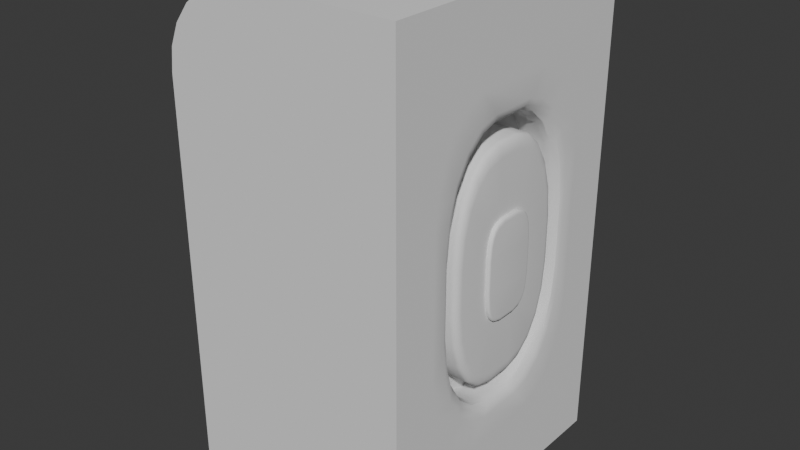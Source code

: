 # Source: column.blend  (saved by Blender 4.0.36; exported with 4.5.12 LTS)
import bpy
from mathutils import Matrix  # noqa: F401  (used for matrix-valued properties, if any)

bpy.ops.wm.read_factory_settings(use_empty=True)
scene = bpy.context.scene
scene.name = 'Scene'

# ---- collections
col_collection = bpy.data.collections.new('Collection'); scene.collection.children.link(col_collection)

# ---- node groups
ng_auto_smooth = bpy.data.node_groups.new('Auto Smooth', 'GeometryNodeTree')
_s = ng_auto_smooth.interface.new_socket(name='Geometry', in_out='OUTPUT', socket_type='NodeSocketGeometry')
_s = ng_auto_smooth.interface.new_socket(name='Geometry', in_out='INPUT', socket_type='NodeSocketGeometry')
_s = ng_auto_smooth.interface.new_socket(name='Angle', in_out='INPUT', socket_type='NodeSocketFloat')
_s.subtype = 'ANGLE'
_s.min_value = 0.0
_s.max_value = 3.142
ng_auto_smooth.is_modifier = True
_N = ng_auto_smooth.nodes; _L = ng_auto_smooth.links
n0 = _N.new('NodeGroupOutput'); n0.name = 'Group Output'; n0.location = (480, -100)
n1 = _N.new('NodeGroupInput'); n1.name = 'Group Input'; n1.location = (-420, -300)
n2 = _N.new('NodeGroupInput'); n2.name = 'Group Input.001'; n2.location = (-60, -100)
n3 = _N.new('GeometryNodeSetShadeSmooth'); n3.name = 'Set Shade Smooth'; n3.location = (120, -100)
n3.domain = 'EDGE'
n4 = _N.new('GeometryNodeSetShadeSmooth'); n4.name = 'Set Shade Smooth.001'; n4.location = (300, -100)
n5 = _N.new('GeometryNodeInputMeshEdgeAngle'); n5.name = 'Edge Angle'; n5.location = (-420, -220)
n6 = _N.new('GeometryNodeInputEdgeSmooth'); n6.name = 'Is Edge Smooth'; n6.location = (-60, -160)
n7 = _N.new('GeometryNodeInputShadeSmooth'); n7.name = 'Is Face Smooth'; n7.location = (-240, -340)
n8 = _N.new('FunctionNodeBooleanMath'); n8.name = 'Boolean Math'; n8.location = (-60, -220)
n9 = _N.new('FunctionNodeCompare'); n9.name = 'Compare'; n9.location = (-240, -180)
n9.operation = 'LESS_EQUAL'
_L.new(n5.outputs[0], n9.inputs[0])
_L.new(n4.outputs[0], n0.inputs[0])
_L.new(n1.outputs[1], n9.inputs[1])
_L.new(n9.outputs[0], n8.inputs[0])
_L.new(n7.outputs[0], n8.inputs[1])
_L.new(n2.outputs[0], n3.inputs[0])
_L.new(n6.outputs[0], n3.inputs[1])
_L.new(n3.outputs[0], n4.inputs[0])
_L.new(n8.outputs[0], n3.inputs[2])
n0.is_active_output = True

# ---- world
world_world = bpy.data.worlds.new('World'); scene.world = world_world
world_world.use_nodes = True; world_world.node_tree.nodes.clear()
_N = world_world.node_tree.nodes; _L = world_world.node_tree.links
n0 = _N.new('ShaderNodeOutputWorld'); n0.name = 'World Output'; n0.location = (300, 300)
n1 = _N.new('ShaderNodeBackground'); n1.name = 'Background'; n1.location = (10, 300)
n1.inputs[0].default_value = (0.05088, 0.05088, 0.05088, 1.0)
_L.new(n1.outputs[0], n0.inputs[0])
n0.is_active_output = True
world_world.color = (0.05088, 0.05088, 0.05088)
world_world.use_sun_shadow = False
world_world.sun_shadow_jitter_overblur = 0.0

# ---- meshes
me_cube_001 = bpy.data.meshes.new('Cube.001')
me_cube_001.from_pydata([(-1.015, -0.6486, -1.118), (-1.015, 0.6486, -1.118), (-0.1077, -0.2568, -0.3645), (-0.1077, -0.2036, -0.4544), (-0.1077, -0.1362, -0.5119), (-0.1077, -0.0583, -0.5348), (0.04557, 0.6486, 1.078), (0.04557, 0.6486, -1.118), (0.04557, -0.6486, -1.118), (0.04557, -0.6486, 1.078), (0.04557, -0.6486, -1.118), (0.04557, -0.1969, -0.7698), (0.04557, -0.2717, -0.7365), (0.04557, -0.3356, -0.6751), (0.04557, -0.3266, -0.8214), (0.04557, -0.3578, -0.7732), (0.04557, -0.3842, -0.7182), (0.04557, -0.443, -0.3532), (0.04557, -0.4735, -0.5728), (0.04557, -0.4209, -0.4782), (0.04557, -0.4444, -0.6252), (0.04557, -0.3861, -0.5874), (0.04557, -0.4125, -0.6702), (0.04557, -0.5636, -1.006), (0.04557, -0.4531, -0.9027), (0.04557, -0.5823, -0.9741), (0.04557, -0.516, -0.8908), (0.04557, -0.4406, -0.8261), (0.04557, -0.5215, -0.7868), (0.04557, -0.4765, -0.7644), (0.04557, -0.43, -0.7477), (0.04557, -0.6486, 1.078), (0.04557, -0.5823, 0.9347), (0.04557, -0.5215, 0.7474), (0.04557, -0.5636, 0.9663), (0.04557, -0.5145, 0.854), (0.04557, -0.4762, 0.7263), (0.04557, -0.4531, 0.8633), (0.04557, -0.4398, 0.787), (0.04557, -0.43, 0.7083), (0.04557, -0.443, 0.3138), (0.04557, -0.4233, 0.4404), (0.04557, -0.3871, 0.5486), (0.04557, -0.4735, 0.5333), (0.04557, -0.445, 0.5862), (0.04557, -0.4125, 0.6308), (0.04557, -0.1969, 0.7304), (0.04557, -0.3266, 0.782), (0.04557, -0.2708, 0.693), (0.04557, -0.3576, 0.7328), (0.04557, -0.3353, 0.6341), (0.04557, -0.3842, 0.6788), (0.04557, 0.6486, -1.118), (0.04557, 0.443, -0.3532), (0.04557, 0.4233, -0.4798), (0.04557, 0.3871, -0.588), (0.04557, 0.4735, -0.5728), (0.04557, 0.445, -0.6256), (0.04557, 0.4125, -0.6702), (0.04557, 0.197, -0.7698), (0.04557, 0.3266, -0.8214), (0.04557, 0.2708, -0.7324), (0.04557, 0.3576, -0.7722), (0.04557, 0.3353, -0.6735), (0.04557, 0.3842, -0.7182), (0.04557, 0.5823, -0.9741), (0.04557, 0.5215, -0.7868), (0.04557, 0.5636, -1.006), (0.04557, 0.5145, -0.8934), (0.04557, 0.4762, -0.7657), (0.04557, 0.4531, -0.9027), (0.04557, 0.4398, -0.8264), (0.04557, 0.43, -0.7477), (0.04557, 0.6486, 1.078), (0.04557, 0.5636, 0.9663), (0.04557, 0.4531, 0.8633), (0.04557, 0.5823, 0.9347), (0.04557, 0.516, 0.8514), (0.04557, 0.4406, 0.7867), (0.04557, 0.5215, 0.7474), (0.04557, 0.4765, 0.725), (0.04557, 0.43, 0.7083), (0.04557, 0.197, 0.7304), (0.04557, 0.2717, 0.6971), (0.04557, 0.3356, 0.6357), (0.04557, 0.3266, 0.782), (0.04557, 0.3578, 0.7337), (0.04557, 0.3842, 0.6788), (0.04557, 0.443, 0.3138), (0.04557, 0.4735, 0.5333), (0.04557, 0.4209, 0.4388), (0.04557, 0.4444, 0.5858), (0.04557, 0.3861, 0.548), (0.04557, 0.4125, 0.6308), (-0.1077, -0.2907, -0.2503), (-0.1077, -0.3042, -0.1184), (-0.1077, -0.3042, 0.079), (-0.1077, -0.2907, 0.2109), (-0.1077, -0.2568, 0.3251), (-0.1077, -0.2036, 0.415), (-0.1077, -0.1362, 0.4725), (-0.1077, -0.0583, 0.4954), (-0.1077, 0.3042, -0.1184), (-0.1077, 0.2907, -0.2503), (-0.1077, 0.2568, -0.3645), (-0.1077, 0.2036, -0.4544), (-0.1077, 0.1362, -0.5119), (-0.1077, 0.0583, -0.5348), (-0.1077, 0.0583, 0.4954), (-0.1077, 0.1362, 0.4725), (-0.1077, 0.2036, 0.415), (-0.1077, 0.2568, 0.3251), (-0.1077, 0.2907, 0.2109), (-0.1077, 0.3042, 0.079), (-0.1077, -0.23, -0.5163), (-0.1077, -0.2933, -0.4092), (-0.1077, -0.2933, 0.3698), (-0.1077, -0.23, 0.4769), (-0.1077, -0.3334, -0.2742), (-0.1077, -0.3334, 0.2348), (-0.1077, -0.06213, -0.6101), (-0.1077, -0.1503, -0.5842), (-0.1077, -0.3487, 0.08549), (-0.1077, -0.3487, -0.1249), (-0.1077, -0.1503, 0.5448), (-0.1077, -0.06213, 0.5707), (-0.1077, 0.3487, -0.1249), (-0.1077, 0.3334, -0.2742), (-0.1077, 0.2933, -0.4092), (-0.1077, 0.23, -0.5163), (-0.1077, 0.1503, -0.5842), (-0.1077, 0.06213, -0.6101), (-0.1077, 0.06213, 0.5707), (-0.1077, 0.1503, 0.5448), (-0.1077, 0.23, 0.4769), (-0.1077, 0.2933, 0.3698), (-0.1077, 0.3334, 0.2348), (-0.1077, 0.3487, 0.08549), (0.04012, -0.09984, -0.2113), (0.04012, -0.1132, -0.1888), (0.04012, -0.1132, 0.1493), (0.04012, -0.09984, 0.1719), (0.04012, -0.1228, -0.1564), (0.04012, -0.1228, 0.117), (0.04012, -0.04324, -0.2386), (0.04012, -0.08072, -0.2276), (0.04012, -0.1293, 0.05351), (0.04012, -0.1293, -0.09293), (0.04012, -0.08072, 0.1882), (0.04012, -0.04324, 0.1992), (0.04012, 0.1293, -0.09293), (0.04012, 0.1228, -0.1564), (0.04012, 0.1132, -0.1888), (0.04012, 0.09984, -0.2113), (0.04012, 0.08072, -0.2276), (0.04012, 0.04324, -0.2386), (0.04012, 0.04324, 0.1992), (0.04012, 0.08072, 0.1882), (0.04012, 0.09984, 0.1719), (0.04012, 0.1132, 0.1493), (0.04012, 0.1228, 0.117), (0.04012, 0.1293, 0.05351), (0.05006, -0.09984, -0.2113), (0.05809, -0.09402, -0.1977), (0.05254, -0.09955, -0.2106), (0.05478, -0.09873, -0.2087), (0.05656, -0.09744, -0.2057), (0.0577, -0.09581, -0.2019), (0.05809, -0.1051, -0.1789), (0.05006, -0.1132, -0.1888), (0.0577, -0.1076, -0.1819), (0.05656, -0.1098, -0.1847), (0.05478, -0.1116, -0.1869), (0.05254, -0.1128, -0.1883), (0.05006, -0.1132, 0.1493), (0.05809, -0.1051, 0.1395), (0.05254, -0.1128, 0.1489), (0.05478, -0.1116, 0.1475), (0.05656, -0.1098, 0.1453), (0.0577, -0.1076, 0.1425), (0.05809, -0.09401, 0.1583), (0.05006, -0.09984, 0.1719), (0.0577, -0.09581, 0.1625), (0.05656, -0.09744, 0.1663), (0.05478, -0.09873, 0.1693), (0.05254, -0.09955, 0.1712), (0.05809, -0.1134, -0.1511), (0.05006, -0.1228, -0.1564), (0.0577, -0.1163, -0.1527), (0.05656, -0.1189, -0.1542), (0.05478, -0.121, -0.1554), (0.05254, -0.1223, -0.1561), (0.05006, -0.1228, 0.117), (0.05809, -0.1134, 0.1117), (0.05254, -0.1223, 0.1167), (0.05478, -0.121, 0.116), (0.05656, -0.1189, 0.1148), (0.0577, -0.1163, 0.1133), (0.05006, -0.04324, -0.2386), (0.05809, -0.0424, -0.222), (0.05254, -0.0432, -0.2378), (0.05478, -0.04308, -0.2354), (0.05656, -0.04289, -0.2318), (0.0577, -0.04266, -0.2271), (0.05809, -0.07761, -0.2117), (0.05006, -0.08072, -0.2276), (0.0577, -0.07857, -0.2166), (0.05656, -0.07944, -0.221), (0.05478, -0.08013, -0.2246), (0.05254, -0.08057, -0.2268), (0.05006, -0.1293, 0.05351), (0.05809, -0.1195, 0.05208), (0.05254, -0.1288, 0.05344), (0.05478, -0.1274, 0.05324), (0.05656, -0.1252, 0.05292), (0.0577, -0.1225, 0.05252), (0.05809, -0.1195, -0.0915), (0.05006, -0.1293, -0.09293), (0.0577, -0.1225, -0.09194), (0.05656, -0.1252, -0.09234), (0.05478, -0.1274, -0.09266), (0.05254, -0.1288, -0.09286), (0.05006, -0.08072, 0.1882), (0.05809, -0.07761, 0.1722), (0.05254, -0.08057, 0.1874), (0.05478, -0.08013, 0.1851), (0.05656, -0.07944, 0.1816), (0.0577, -0.07857, 0.1772), (0.05809, -0.0424, 0.1826), (0.05006, -0.04324, 0.1992), (0.0577, -0.04266, 0.1877), (0.05656, -0.04289, 0.1923), (0.05478, -0.04308, 0.196), (0.05254, -0.0432, 0.1984), (0.05006, 0.1293, -0.09293), (0.05809, 0.1195, -0.0915), (0.05254, 0.1288, -0.09286), (0.05478, 0.1274, -0.09266), (0.05656, 0.1252, -0.09234), (0.0577, 0.1225, -0.09194), (0.05809, 0.1134, -0.1511), (0.05006, 0.1228, -0.1564), (0.0577, 0.1163, -0.1527), (0.05656, 0.1189, -0.1542), (0.05478, 0.121, -0.1554), (0.05254, 0.1223, -0.1561), (0.05809, 0.1051, -0.1789), (0.05006, 0.1132, -0.1888), (0.0577, 0.1076, -0.1819), (0.05656, 0.1098, -0.1847), (0.05478, 0.1116, -0.1869), (0.05254, 0.1128, -0.1883), (0.05809, 0.09402, -0.1977), (0.05006, 0.09984, -0.2113), (0.0577, 0.09582, -0.2019), (0.05656, 0.09744, -0.2057), (0.05478, 0.09873, -0.2087), (0.05254, 0.09956, -0.2106), (0.05006, 0.08072, -0.2276), (0.05809, 0.07761, -0.2117), (0.05254, 0.08057, -0.2268), (0.05478, 0.08013, -0.2246), (0.05656, 0.07944, -0.221), (0.0577, 0.07857, -0.2166), (0.05809, 0.0424, -0.222), (0.05006, 0.04324, -0.2386), (0.0577, 0.04266, -0.2271), (0.05656, 0.0429, -0.2318), (0.05478, 0.04308, -0.2354), (0.05254, 0.0432, -0.2378), (0.05006, 0.04324, 0.1992), (0.05809, 0.0424, 0.1826), (0.05254, 0.0432, 0.1984), (0.05478, 0.04308, 0.196), (0.05656, 0.0429, 0.1923), (0.0577, 0.04266, 0.1877), (0.05809, 0.07761, 0.1722), (0.05006, 0.08072, 0.1882), (0.0577, 0.07857, 0.1772), (0.05656, 0.07944, 0.1816), (0.05478, 0.08013, 0.1851), (0.05254, 0.08057, 0.1874), (0.05809, 0.09402, 0.1583), (0.05006, 0.09984, 0.1719), (0.0577, 0.09582, 0.1625), (0.05656, 0.09744, 0.1663), (0.05478, 0.09873, 0.1693), (0.05254, 0.09956, 0.1712), (0.05809, 0.1051, 0.1395), (0.05006, 0.1132, 0.1493), (0.0577, 0.1076, 0.1425), (0.05656, 0.1098, 0.1453), (0.05478, 0.1116, 0.1475), (0.05254, 0.1128, 0.1489), (0.05006, 0.1228, 0.117), (0.05809, 0.1134, 0.1117), (0.05254, 0.1223, 0.1167), (0.05478, 0.121, 0.116), (0.05656, 0.1189, 0.1148), (0.0577, 0.1163, 0.1133), (0.05809, 0.1195, 0.05208), (0.05006, 0.1293, 0.05351), (0.0577, 0.1225, 0.05252), (0.05656, 0.1252, 0.05292), (0.05478, 0.1274, 0.05324), (0.05254, 0.1288, 0.05344), (0.01245, -0.2036, -0.4544), (0.04012, -0.1836, -0.4074), (0.021, -0.2026, -0.4521), (0.02872, -0.1998, -0.4455), (0.03484, -0.1953, -0.4351), (0.03877, -0.1898, -0.4219), (0.04012, -0.229, -0.3305), (0.01245, -0.2568, -0.3645), (0.03877, -0.2376, -0.341), (0.03484, -0.2453, -0.3505), (0.02872, -0.2514, -0.358), (0.021, -0.2554, -0.3628), (0.01245, -0.2568, 0.3251), (0.04012, -0.229, 0.2911), (0.021, -0.2554, 0.3234), (0.02872, -0.2514, 0.3186), (0.03484, -0.2453, 0.3111), (0.03877, -0.2376, 0.3016), (0.04012, -0.1836, 0.368), (0.01245, -0.2036, 0.415), (0.03877, -0.1898, 0.3825), (0.03484, -0.1953, 0.3956), (0.02872, -0.1998, 0.406), (0.021, -0.2026, 0.4127), (0.04012, -0.2582, -0.2321), (0.01245, -0.2907, -0.2503), (0.03877, -0.2683, -0.2377), (0.03484, -0.2773, -0.2428), (0.02872, -0.2845, -0.2468), (0.021, -0.2891, -0.2494), (0.01245, -0.2907, 0.2109), (0.04012, -0.2582, 0.1927), (0.021, -0.2891, 0.21), (0.02872, -0.2845, 0.2074), (0.03484, -0.2773, 0.2034), (0.03877, -0.2683, 0.1983), (0.01245, -0.0583, -0.5348), (0.04012, -0.05539, -0.4775), (0.021, -0.05816, -0.532), (0.02872, -0.05774, -0.5239), (0.03484, -0.0571, -0.5112), (0.03877, -0.05629, -0.4952), (0.04012, -0.1255, -0.4569), (0.01245, -0.1362, -0.5119), (0.03877, -0.1288, -0.4739), (0.03484, -0.1318, -0.4893), (0.02872, -0.1341, -0.5014), (0.021, -0.1357, -0.5092), (0.01245, -0.3042, 0.079), (0.04012, -0.2704, 0.07407), (0.021, -0.3025, 0.07876), (0.02872, -0.2977, 0.07806), (0.03484, -0.2903, 0.07697), (0.03877, -0.2808, 0.0756), (0.04012, -0.2704, -0.1135), (0.01245, -0.3042, -0.1184), (0.03877, -0.2808, -0.115), (0.03484, -0.2903, -0.1164), (0.02872, -0.2977, -0.1175), (0.021, -0.3025, -0.1182), (0.01245, -0.1362, 0.4725), (0.04012, -0.1255, 0.4175), (0.021, -0.1357, 0.4698), (0.02872, -0.1341, 0.462), (0.03484, -0.1318, 0.4498), (0.03877, -0.1288, 0.4345), (0.04012, -0.05539, 0.4381), (0.01245, -0.0583, 0.4954), (0.03877, -0.05629, 0.4558), (0.03484, -0.0571, 0.4718), (0.02872, -0.05774, 0.4844), (0.021, -0.05816, 0.4926), (0.01245, 0.3042, -0.1184), (0.04012, 0.2704, -0.1135), (0.021, 0.3026, -0.1182), (0.02872, 0.2977, -0.1175), (0.03484, 0.2903, -0.1164), (0.03877, 0.2808, -0.115), (0.04012, 0.2582, -0.2321), (0.01245, 0.2907, -0.2503), (0.03877, 0.2683, -0.2377), (0.03484, 0.2773, -0.2428), (0.02872, 0.2845, -0.2468), (0.021, 0.2891, -0.2494), (0.04012, 0.229, -0.3305), (0.01245, 0.2568, -0.3645), (0.03877, 0.2376, -0.341), (0.03484, 0.2453, -0.3505), (0.02872, 0.2514, -0.358), (0.021, 0.2554, -0.3628), (0.04012, 0.1836, -0.4074), (0.01245, 0.2036, -0.4544), (0.03877, 0.1898, -0.4219), (0.03484, 0.1954, -0.4351), (0.02872, 0.1998, -0.4455), (0.021, 0.2026, -0.4521), (0.01245, 0.1362, -0.5119), (0.04012, 0.1255, -0.4569), (0.021, 0.1357, -0.5092), (0.02872, 0.1341, -0.5014), (0.03484, 0.1318, -0.4893), (0.03877, 0.1288, -0.4739), (0.04012, 0.05539, -0.4775), (0.01245, 0.0583, -0.5348), (0.03877, 0.05629, -0.4952), (0.03484, 0.0571, -0.5112), (0.02872, 0.05774, -0.5239), (0.021, 0.05816, -0.532), (0.01245, 0.0583, 0.4954), (0.04012, 0.05539, 0.4381), (0.021, 0.05816, 0.4926), (0.02872, 0.05774, 0.4844), (0.03484, 0.0571, 0.4718), (0.03877, 0.05629, 0.4558), (0.04012, 0.1255, 0.4175), (0.01245, 0.1362, 0.4725), (0.03877, 0.1288, 0.4345), (0.03484, 0.1318, 0.4498), (0.02872, 0.1341, 0.462), (0.021, 0.1357, 0.4698), (0.04012, 0.1836, 0.368), (0.01245, 0.2036, 0.415), (0.03877, 0.1898, 0.3825), (0.03484, 0.1954, 0.3956), (0.02872, 0.1998, 0.406), (0.021, 0.2026, 0.4127), (0.04012, 0.229, 0.2911), (0.01245, 0.2568, 0.3251), (0.03877, 0.2376, 0.3016), (0.03484, 0.2453, 0.3111), (0.02872, 0.2514, 0.3186), (0.021, 0.2554, 0.3234), (0.01245, 0.2907, 0.2109), (0.04012, 0.2582, 0.1927), (0.021, 0.2891, 0.21), (0.02872, 0.2845, 0.2074), (0.03484, 0.2773, 0.2034), (0.03877, 0.2683, 0.1983), (0.04012, 0.2704, 0.07407), (0.01245, 0.3042, 0.079), (0.03877, 0.2808, 0.0756), (0.03484, 0.2903, 0.07697), (0.02872, 0.2977, 0.07806), (0.021, 0.3026, 0.07876), (0.04557, -0.1053, -0.6613), (-0.01071, -0.06213, -0.6101), (0.03803, -0.08373, -0.6357), (0.01743, -0.06792, -0.617), (-0.01071, -0.3487, -0.1249), (0.04557, -0.3819, -0.2054), (0.01743, -0.3531, -0.1357), (0.03803, -0.3653, -0.1651), (-0.01071, -0.1503, -0.5842), (0.04557, -0.1916, -0.636), (0.01743, -0.1558, -0.5912), (0.03803, -0.1709, -0.6101), (-0.01071, -0.23, -0.5163), (0.04557, -0.2673, -0.5724), (0.01743, -0.235, -0.5238), (0.03803, -0.2487, -0.5443), (0.04557, -0.3658, -0.3496), (-0.01071, -0.3334, -0.2742), (0.03803, -0.3496, -0.3119), (0.01743, -0.3377, -0.2843), (-0.01071, -0.2933, -0.4092), (0.04557, -0.327, -0.4739), (0.01743, -0.2978, -0.4179), (0.03803, -0.3101, -0.4416), (0.04557, -0.382, 0.1661), (-0.01071, -0.3487, 0.08549), (0.03803, -0.3653, 0.1258), (0.01743, -0.3532, 0.09629), (-0.01071, -0.06213, 0.5707), (0.04557, -0.1053, 0.6218), (0.01743, -0.06791, 0.5775), (0.03803, -0.08371, 0.5963), (-0.01071, -0.3334, 0.2348), (0.04557, -0.366, 0.3093), (0.01743, -0.3378, 0.2448), (0.03803, -0.3497, 0.2721), (-0.01071, -0.2933, 0.3698), (0.04557, -0.3272, 0.4344), (0.01743, -0.2978, 0.3784), (0.03803, -0.3102, 0.4021), (0.04557, -0.1922, 0.5963), (-0.01071, -0.1503, 0.5448), (0.03803, -0.1712, 0.5706), (0.01743, -0.1559, 0.5517), (-0.01071, -0.23, 0.4769), (0.04557, -0.2675, 0.5328), (0.01743, -0.235, 0.4844), (0.03803, -0.2488, 0.5049), (0.04557, 0.382, -0.2055), (-0.01071, 0.3487, -0.1249), (0.03803, 0.3653, -0.1652), (0.01743, 0.3532, -0.1357), (-0.01071, 0.06213, -0.6101), (0.04557, 0.1053, -0.6612), (0.01743, 0.06791, -0.617), (0.03803, 0.08372, -0.6357), (-0.01071, 0.3334, -0.2742), (0.04557, 0.366, -0.3488), (0.01743, 0.3378, -0.2842), (0.03803, 0.3497, -0.3115), (-0.01071, 0.2933, -0.4092), (0.04557, 0.3272, -0.4738), (0.01743, 0.2978, -0.4178), (0.03803, 0.3102, -0.4415), (0.04557, 0.1922, -0.6357), (-0.01071, 0.1503, -0.5842), (0.03803, 0.1712, -0.61), (0.01743, 0.1559, -0.5911), (-0.01071, 0.23, -0.5163), (0.04557, 0.2675, -0.5723), (0.01743, 0.235, -0.5238), (0.03803, 0.2488, -0.5443), (0.04557, 0.1053, 0.6219), (-0.01071, 0.06213, 0.5707), (0.03803, 0.08374, 0.5963), (0.01743, 0.06792, 0.5776), (-0.01071, 0.3487, 0.08549), (0.04557, 0.3819, 0.1659), (0.01743, 0.3531, 0.09627), (0.03803, 0.3653, 0.1257), (-0.01071, 0.1503, 0.5448), (0.04557, 0.1916, 0.5966), (0.01743, 0.1558, 0.5517), (0.03803, 0.1709, 0.5707), (-0.01071, 0.23, 0.4769), (0.04557, 0.2673, 0.5329), (0.01743, 0.235, 0.4844), (0.03803, 0.2487, 0.5049), (0.04557, 0.3658, 0.3102), (-0.01071, 0.3334, 0.2348), (0.03803, 0.3496, 0.2725), (0.01743, 0.3377, 0.2449), (-0.01071, 0.2933, 0.3698), (0.04557, 0.327, 0.4345), (0.01743, 0.2978, 0.3784), (0.03803, 0.3101, 0.4021), (-0.6192, -0.6486, 1.078), (-1.015, -0.6486, 0.6823), (-0.7218, -0.6486, 1.065), (-0.8173, -0.6486, 1.025), (-0.8994, -0.6486, 0.9624), (-0.9623, -0.6486, 0.8804), (-1.002, -0.6486, 0.7848), (-1.015, 0.6486, 0.6823), (-0.6192, 0.6486, 1.078), (-1.002, 0.6486, 0.7848), (-0.9623, 0.6486, 0.8804), (-0.8994, 0.6486, 0.9624), (-0.8173, 0.6486, 1.025), (-0.7218, 0.6486, 1.065)], [], [(553, 556, 554), (519, 55, 54, 511), (12, 14, 11), (13, 22, 16), (40, 43, 9), (18, 19, 17), (28, 20, 18), (20, 21, 19), (29, 22, 20), (23, 25, 10), (14, 27, 24), (26, 28, 25), (15, 30, 27), (16, 22, 30), (32, 34, 31), (33, 35, 32), (33, 44, 36), (36, 45, 39), (41, 43, 40), (42, 44, 41), (47, 48, 46), (47, 38, 49), (49, 39, 51), (39, 45, 51), (54, 56, 53), (55, 57, 54), (487, 41, 40, 483), (60, 61, 59), (60, 71, 62), (62, 72, 64), (65, 67, 52), (66, 68, 65), (66, 57, 69), (69, 58, 72), (58, 64, 72), (74, 76, 73), (85, 78, 75), (77, 79, 76), (86, 81, 78), (83, 85, 82), (84, 93, 87), (89, 90, 88), (79, 91, 89), (91, 92, 90), (80, 93, 91), (81, 87, 93), (504, 502, 451, 453), (535, 92, 84), (53, 56, 7), (17, 466, 455), (17, 19, 471, 466), (463, 21, 13), (88, 538, 527), (507, 53, 498), (483, 40, 474), (138, 139, 330, 312), (296, 293, 292, 297), (158, 159, 439, 432), (390, 384, 152, 153), (152, 384, 151), (145, 307, 348), (157, 426, 420), (140, 337, 143), (199, 168, 204), (254, 249, 248, 252), (167, 171, 166), (180, 179, 175), (472, 464, 462, 470), (203, 207, 202), (407, 399, 398, 403), (262, 256, 255, 263), (207, 165, 208), (228, 227, 223), (223, 182, 180), (252, 248, 246), (264, 263, 259), (259, 254, 252), (206, 207, 203, 199), (275, 279, 274), (227, 183, 182, 223), (226, 184, 183, 227), (279, 286, 280), (182, 178, 179, 180), (284, 291, 285), (326, 322, 323, 324), (311, 315, 310), (324, 323, 319), (505, 503, 516, 517), (36, 38, 35, 33), (351, 309, 352), (367, 326, 324), (396, 392, 390), (403, 398, 396), (371, 327, 326, 367), (370, 328, 327, 371), (423, 430, 424), (398, 393, 392, 396), (428, 435, 429), (469, 457, 468), (468, 455, 466), (473, 466, 471), (484, 476, 477), (485, 474, 476), (489, 483, 485), (524, 525, 532, 533), (492, 479, 490), (508, 500, 501), (509, 498, 500), (513, 507, 509), (481, 479, 492, 493), (516, 503, 514), (541, 529, 540), (540, 527, 538), (545, 538, 543), (527, 500, 498), (529, 501, 500), (455, 476, 474), (457, 477, 476), (552, 547, 546), (1, 0, 547, 553), (181, 141, 140, 174), (115, 470, 462, 114), (198, 144, 155, 265), (88, 90, 543, 538), (553, 555, 556), (556, 557, 558), (558, 559, 556), (559, 554, 556), (554, 6, 553), (355, 146, 143, 337), (495, 50, 42), (132, 523, 478, 125), (349, 4, 5, 342), (433, 111, 110, 427), (402, 106, 105, 397), (373, 101, 100, 366), (12, 15, 14), (86, 83, 84, 87), (91, 93, 84, 92), (8, 10, 25), (25, 28, 8), (28, 18, 8), (17, 455, 474), (18, 17, 8), (9, 8, 40), (40, 8, 17), (32, 31, 9), (43, 33, 9), (33, 32, 9), (17, 474, 40), (18, 20, 19), (28, 29, 20), (378, 102, 113, 445), (29, 30, 22), (35, 37, 34, 32), (24, 27, 26), (14, 15, 27), (406, 400, 399, 407), (27, 30, 29), (15, 16, 30), (68, 70, 67, 65), (69, 71, 68, 66), (33, 43, 44), (35, 38, 37), (36, 39, 38), (36, 44, 45), (133, 530, 523, 132), (117, 494, 486, 116), (272, 270, 229, 233), (41, 44, 43), (339, 340, 322, 321), (50, 51, 45), (9, 31, 34), (34, 37, 75), (37, 47, 85), (85, 47, 82), (46, 479, 522), (47, 46, 82), (23, 8, 7, 67), (74, 73, 6), (85, 75, 37), (75, 74, 34), (46, 522, 82), (47, 49, 48), (47, 37, 38), (546, 9, 6, 554), (63, 61, 62, 64), (49, 38, 39), (366, 100, 99, 325), (126, 499, 526, 137), (135, 542, 534, 134), (54, 57, 56), (50, 45, 44, 42), (63, 64, 58), (20, 22, 13, 21), (60, 62, 61), (60, 70, 71), (128, 510, 506, 127), (15, 12, 13, 16), (62, 71, 72), (314, 315, 311, 307), (501, 499, 506, 508), (66, 56, 57), (68, 71, 70), (69, 72, 71), (69, 57, 58), (24, 26, 25, 23), (75, 78, 77), (85, 86, 78), (27, 29, 28, 26), (78, 81, 80), (86, 87, 81), (385, 103, 102, 378), (119, 482, 475, 122), (547, 552, 555, 553), (83, 86, 85), (214, 215, 197, 196), (90, 92, 535, 543), (13, 12, 459, 463), (89, 91, 90), (79, 80, 91), (134, 534, 530, 133), (80, 81, 93), (82, 522, 531, 83), (475, 477, 456, 454), (382, 381, 448, 447), (463, 471, 19, 21), (50, 495, 490, 48), (391, 104, 103, 385), (6, 73, 76), (76, 79, 6), (79, 89, 6), (88, 527, 498), (89, 88, 6), (7, 6, 53), (53, 6, 88), (65, 52, 7), (56, 66, 7), (66, 65, 7), (88, 498, 53), (192, 194, 176, 174), (514, 503, 59, 61), (397, 105, 104, 391), (293, 287, 286, 292), (409, 107, 106, 402), (220, 190, 189, 219), (125, 478, 491, 124), (519, 63, 55), (114, 462, 458, 121), (63, 58, 57, 55), (135, 134, 110, 111), (505, 504, 453, 452), (136, 135, 111, 112), (127, 103, 104, 128), (403, 154, 155, 408), (117, 99, 100, 124), (137, 136, 112, 113), (122, 96, 97, 119), (121, 120, 5, 4), (134, 133, 109, 110), (379, 150, 151, 384), (172, 165, 166, 171), (115, 114, 3, 2), (133, 132, 108, 109), (118, 115, 2, 94), (348, 343, 144, 145), (129, 105, 106, 130), (116, 98, 99, 117), (444, 439, 160, 161), (119, 97, 98, 116), (408, 155, 144, 343), (122, 123, 95, 96), (372, 149, 156, 415), (444, 161, 150, 379), (120, 451, 502, 131), (138, 312, 307, 145), (159, 160, 439), (208, 201, 202, 207), (148, 367, 324), (158, 432, 426, 157), (125, 101, 108, 132), (126, 102, 103, 127), (154, 403, 396), (139, 142, 330), (126, 137, 113, 102), (54, 53, 507, 511), (420, 415, 156, 157), (130, 106, 107, 131), (319, 337, 140, 141), (360, 330, 142, 147), (484, 482, 486, 488), (148, 324, 319, 141), (521, 520, 517, 516), (124, 100, 101, 125), (438, 112, 111, 433), (313, 2, 3, 306), (342, 5, 107, 409), (331, 94, 2, 313), (318, 98, 97, 336), (414, 108, 101, 373), (210, 146, 147, 217), (445, 113, 112, 438), (129, 518, 510, 128), (124, 491, 494, 117), (130, 515, 518, 129), (136, 539, 542, 135), (169, 139, 138, 162), (121, 458, 451, 120), (137, 526, 539, 136), (127, 506, 499, 126), (421, 109, 108, 414), (427, 110, 109, 421), (205, 145, 144, 198), (361, 95, 94, 331), (325, 99, 98, 318), (123, 454, 467, 118), (552, 551, 556, 555), (162, 138, 145, 205), (247, 152, 151, 241), (548, 546, 554, 559), (192, 143, 146, 210), (241, 151, 150, 234), (283, 158, 157, 277), (271, 228, 211, 300), (264, 259, 246), (259, 252, 246), (246, 240, 264), (240, 235, 264), (116, 486, 482, 119), (300, 295, 271), (509, 508, 512, 513), (295, 288, 271), (288, 282, 276), (271, 288, 276), (228, 223, 175), (223, 180, 175), (175, 193, 228), (193, 211, 228), (216, 186, 199), (186, 168, 199), (168, 163, 204), (270, 156, 149, 229), (229, 149, 148, 222), (174, 140, 143, 192), (289, 159, 158, 283), (217, 147, 142, 187), (122, 475, 454, 123), (294, 160, 159, 289), (234, 150, 161, 301), (222, 148, 141, 181), (253, 153, 152, 247), (0, 1, 7, 8), (301, 161, 160, 294), (258, 154, 153, 253), (187, 142, 139, 169), (336, 97, 96, 354), (277, 157, 156, 270), (131, 502, 515, 130), (163, 168, 170), (177, 178, 183, 184), (166, 165, 207, 206), (433, 427, 431, 437), (170, 171, 167, 163), (182, 183, 178), (436, 430, 429, 435), (437, 431, 430, 436), (247, 251, 257, 253), (197, 193, 175, 179), (489, 488, 496, 497), (334, 316, 315, 333), (335, 317, 316, 334), (241, 245, 251, 247), (341, 337, 319, 323), (189, 171, 170, 188), (190, 172, 171, 189), (154, 396, 390, 153), (385, 389, 395, 391), (199, 204, 206), (225, 226, 231, 232), (404, 405, 412, 413), (277, 270, 272, 281), (204, 163, 167), (263, 255, 254, 259), (325, 329, 368, 366), (218, 188, 186, 216), (447, 442, 443, 446), (8, 9, 547, 0), (236, 237, 244, 245), (217, 187, 191, 221), (362, 332, 330, 360), (303, 298, 299, 302), (357, 358, 340, 339), (380, 381, 388, 389), (301, 294, 296, 305), (278, 279, 275, 271), (230, 231, 226), (405, 406, 411, 412), (209, 200, 201, 208), (266, 264, 199, 203), (167, 166, 206, 204), (78, 80, 79, 77), (226, 225, 184), (287, 281, 280, 286), (283, 277, 281, 287), (446, 443, 439, 444), (363, 333, 332, 362), (304, 297, 298, 303), (318, 320, 329, 325), (361, 331, 335, 365), (386, 384, 390, 392), (196, 197, 179, 178), (297, 292, 291, 298), (194, 195, 177, 176), (294, 289, 293, 296), (75, 77, 76, 74), (254, 255, 249), (292, 286, 285, 291), (173, 164, 165, 172), (289, 283, 287, 293), (230, 226, 227, 228), (266, 267, 262), (369, 370, 375, 376), (281, 272, 273, 280), (349, 342, 344, 353), (284, 285, 278, 276), (285, 286, 279, 278), (262, 261, 256), (164, 209, 208, 165), (181, 185, 224, 222), (271, 276, 278), (512, 510, 518, 520), (525, 523, 530, 532), (222, 224, 233, 229), (276, 282, 284), (401, 400, 405, 404), (224, 225, 232, 233), (282, 288, 290), (290, 291, 284, 282), (320, 321, 328, 329), (359, 358, 363, 362), (123, 118, 94, 95), (383, 379, 384, 386), (213, 214, 196, 195), (449, 440, 441, 448), (412, 411, 346, 345), (114, 121, 4, 3), (387, 386, 392, 393), (528, 541, 539, 526), (440, 437, 436, 441), (84, 83, 531, 535), (271, 275, 230, 228), (258, 260, 269, 265), (274, 273, 232, 231), (232, 273, 272, 233), (409, 413, 344, 342), (380, 378, 445, 449), (357, 356, 365, 364), (214, 213, 220, 219), (218, 215, 214, 219), (360, 147, 146, 355), (416, 414, 373, 377), (378, 380, 389, 385), (411, 410, 347, 346), (267, 266, 203, 202), (410, 408, 343, 347), (413, 412, 345, 344), (237, 236, 305, 304), (162, 205, 209, 164), (211, 215, 218, 216), (444, 379, 383, 446), (118, 467, 470, 115), (307, 312, 314), (394, 393, 399, 400), (176, 177, 184, 185), (169, 162, 164, 173), (434, 435, 428, 426), (326, 327, 322), (250, 249, 255, 256), (317, 308, 309, 316), (391, 395, 401, 397), (188, 170, 168, 186), (243, 242, 248, 249), (388, 387, 393, 394), (245, 244, 250, 251), (336, 338, 320, 318), (443, 434, 432, 439), (333, 315, 314, 332), (195, 196, 178, 177), (389, 388, 394, 395), (187, 169, 173, 191), (367, 148, 149, 372), (406, 407, 410, 411), (280, 273, 274, 279), (260, 261, 268, 269), (421, 414, 416, 425), (348, 307, 311), (329, 328, 369, 368), (427, 421, 425, 431), (239, 235, 240, 242), (382, 383, 386, 387), (364, 334, 333, 363), (221, 191, 190, 220), (445, 438, 440, 449), (359, 355, 337, 341), (358, 359, 341, 340), (381, 382, 387, 388), (356, 357, 339, 338), (354, 356, 338, 336), (422, 419, 415, 420), (351, 346, 347, 350), (352, 345, 346, 351), (353, 344, 345, 352), (205, 198, 200, 209), (311, 310, 350, 348), (310, 309, 351, 350), (370, 369, 328), (431, 425, 424, 430), (397, 401, 404, 402), (215, 211, 193, 197), (219, 189, 188, 218), (448, 441, 442, 447), (212, 213, 195, 194), (234, 236, 245, 241), (299, 290, 288, 295), (442, 435, 434, 443), (441, 436, 435, 442), (191, 173, 172, 190), (438, 433, 437, 440), (511, 513, 521, 519), (398, 399, 393), (321, 322, 327, 328), (251, 250, 256, 257), (313, 306, 308, 317), (371, 367, 372, 374), (423, 418, 419, 422), (424, 417, 418, 423), (425, 416, 417, 424), (366, 368, 377, 373), (428, 429, 422, 420), (429, 430, 423, 422), (406, 405, 400), (308, 353, 352, 309), (306, 349, 353, 308), (350, 347, 343, 348), (407, 403, 408, 410), (261, 262, 267, 268), (368, 369, 376, 377), (402, 404, 413, 409), (420, 426, 428), (257, 256, 261, 260), (253, 257, 260, 258), (426, 432, 434), (316, 309, 310, 315), (395, 394, 400, 401), (174, 176, 185, 181), (302, 299, 295, 300), (238, 239, 242, 243), (237, 238, 243, 244), (365, 335, 334, 364), (210, 212, 194, 192), (242, 240, 246, 248), (340, 341, 323, 322), (244, 243, 249, 250), (338, 339, 321, 320), (331, 313, 317, 335), (372, 415, 419, 374), (419, 418, 375, 374), (418, 417, 376, 375), (417, 416, 377, 376), (496, 494, 491, 493), (356, 354, 361, 365), (63, 519, 514, 61), (363, 358, 357, 364), (302, 239, 238, 303), (355, 359, 362, 360), (198, 265, 269, 200), (269, 268, 201, 200), (268, 267, 202, 201), (275, 274, 231, 230), (131, 107, 5, 120), (212, 210, 217, 221), (381, 380, 449, 448), (238, 237, 304, 303), (383, 382, 447, 446), (235, 239, 302, 300), (504, 517, 515, 502), (490, 479, 46, 48), (332, 314, 312, 330), (305, 236, 234, 301), (537, 533, 532, 536), (213, 212, 221, 220), (544, 536, 534, 542), (522, 524, 533, 531), (128, 104, 105, 129), (42, 41, 487, 495), (469, 456, 457), (468, 457, 455), (185, 184, 225, 224), (540, 545, 544, 541), (473, 468, 466), (11, 450, 459, 12), (484, 485, 476), (485, 483, 474), (508, 506, 510, 512), (74, 6, 9, 34), (489, 487, 483), (266, 262, 263, 264), (513, 512, 520, 521), (543, 535, 537, 545), (305, 296, 297, 304), (493, 480, 481), (520, 518, 515, 517), (465, 461, 460, 464), (535, 531, 533, 537), (477, 475, 482, 484), (508, 509, 500), (509, 507, 498), (541, 544, 542, 539), (485, 484, 488, 489), (513, 511, 507), (488, 486, 494, 496), (545, 537, 536, 544), (487, 489, 497, 495), (480, 493, 491, 478), (517, 504, 505), (536, 532, 530, 534), (497, 496, 493, 492), (495, 497, 492, 490), (453, 451, 458, 460), (452, 453, 460, 461), (450, 452, 461, 459), (464, 460, 458, 462), (519, 521, 516, 514), (463, 459, 461, 465), (370, 371, 374, 375), (473, 465, 464, 472), (471, 463, 465, 473), (456, 469, 467, 454), (541, 528, 529), (540, 529, 527), (469, 472, 470, 467), (524, 522, 479, 481), (545, 540, 538), (523, 525, 480, 478), (525, 524, 481, 480), (527, 529, 500), (529, 528, 501), (298, 291, 290, 299), (503, 505, 452, 450), (235, 216, 199, 264), (50, 48, 49, 51), (455, 457, 476), (457, 456, 477), (499, 501, 528, 526), (7, 52, 67), (67, 70, 24), (70, 60, 14), (14, 60, 11), (59, 503, 450), (60, 59, 11), (468, 473, 472, 469), (23, 10, 8), (14, 24, 70), (24, 23, 67), (59, 450, 11), (265, 155, 154, 258), (211, 216, 235, 300), (551, 550, 557, 556), (558, 549, 548, 559), (354, 96, 95, 361), (550, 549, 558, 557), (6, 7, 1, 553), (547, 9, 546), (546, 548, 552), (548, 549, 552), (549, 550, 552), (550, 551, 552), (306, 3, 4, 349)])
me_cube_001.polygons.foreach_set('use_smooth', [True] * 678)
_uv = me_cube_001.uv_layers.new(name='UVMap')
_uv.uv.foreach_set('vector', [0.5681, 0.2539, 0.5774, 0.2193, 0.6374, 0.1846, 0.4817, 0.1158, 0.504, 0.1128, 0.5107, 0.133, 0.4928, 0.1341, 0.3813, 0.08517, 0.3711, 0.06935, 0.3953, 0.07897, 0.3694, 0.09659, 0.3551, 0.0975, 0.3604, 0.08857, 0.3494, 0.2807, 0.3438, 0.3216, 0.3111, 0.4231, 0.3438, 0.1156, 0.3536, 0.1333, 0.3494, 0.1565, 0.3348, 0.07579, 0.3492, 0.1059, 0.3438, 0.1156, 0.3492, 0.1059, 0.36, 0.1129, 0.3536, 0.1333, 0.3432, 0.07996, 0.3551, 0.0975, 0.3492, 0.1059, 0.327, 0.0351, 0.3235, 0.04091, 0.3113, 0.01431, 0.3711, 0.06935, 0.3499, 0.06849, 0.3476, 0.05422, 0.3358, 0.05643, 0.3348, 0.07579, 0.3235, 0.04091, 0.3653, 0.07834, 0.3519, 0.08307, 0.3499, 0.06849, 0.3604, 0.08857, 0.3551, 0.0975, 0.3519, 0.08307, 0.3235, 0.3963, 0.327, 0.4021, 0.3113, 0.4229, 0.3348, 0.3614, 0.3361, 0.3813, 0.3235, 0.3963, 0.3348, 0.3614, 0.3491, 0.3314, 0.3433, 0.3575, 0.3433, 0.3575, 0.3551, 0.3397, 0.3519, 0.3542, 0.3531, 0.3043, 0.3438, 0.3216, 0.3494, 0.2807, 0.3598, 0.3244, 0.3491, 0.3314, 0.3531, 0.3043, 0.3711, 0.3679, 0.3815, 0.3513, 0.3952, 0.3583, 0.3711, 0.3679, 0.35, 0.3688, 0.3653, 0.3587, 0.3653, 0.3587, 0.3519, 0.3542, 0.3604, 0.3487, 0.3519, 0.3542, 0.3551, 0.3397, 0.3604, 0.3487, 0.5107, 0.133, 0.5201, 0.1157, 0.5144, 0.1565, 0.504, 0.1128, 0.5148, 0.1058, 0.5107, 0.133, 0.371, 0.3032, 0.3531, 0.3043, 0.3494, 0.2807, 0.3638, 0.2799, 0.4927, 0.06937, 0.4823, 0.08594, 0.4686, 0.07898, 0.4927, 0.06937, 0.5138, 0.06844, 0.4985, 0.07854, 0.4985, 0.07854, 0.512, 0.08309, 0.5035, 0.08859, 0.5403, 0.04095, 0.5369, 0.03513, 0.5526, 0.01434, 0.529, 0.07581, 0.5277, 0.05598, 0.5403, 0.04095, 0.529, 0.07581, 0.5148, 0.1058, 0.5206, 0.07975, 0.5206, 0.07975, 0.5087, 0.09752, 0.512, 0.08309, 0.5087, 0.09752, 0.5035, 0.08859, 0.512, 0.08309, 0.5368, 0.4022, 0.5403, 0.3963, 0.5526, 0.4229, 0.4927, 0.3679, 0.5139, 0.3688, 0.5163, 0.383, 0.528, 0.3808, 0.529, 0.3615, 0.5403, 0.3963, 0.4985, 0.3589, 0.512, 0.3542, 0.5139, 0.3688, 0.4825, 0.3521, 0.4927, 0.3679, 0.4686, 0.3583, 0.4944, 0.3407, 0.5087, 0.3398, 0.5035, 0.3487, 0.5201, 0.3216, 0.5103, 0.304, 0.5144, 0.2807, 0.529, 0.3615, 0.5147, 0.3314, 0.5201, 0.3216, 0.5147, 0.3314, 0.5038, 0.3243, 0.5103, 0.304, 0.5206, 0.3573, 0.5087, 0.3398, 0.5147, 0.3314, 0.512, 0.3542, 0.5035, 0.3487, 0.5087, 0.3398, 0.3316, 0.6662, 0.3344, 0.6715, 0.3161, 0.6883, 0.3111, 0.6851, 0.4817, 0.3215, 0.5038, 0.3243, 0.4944, 0.3407, 0.5144, 0.1565, 0.5201, 0.1157, 0.5527, 0.01412, 0.3494, 0.1565, 0.3638, 0.1572, 0.3608, 0.1841, 0.3494, 0.1565, 0.3536, 0.1333, 0.371, 0.134, 0.3638, 0.1572, 0.3822, 0.1157, 0.36, 0.1129, 0.3694, 0.09659, 0.5144, 0.2807, 0.5, 0.2801, 0.503, 0.2532, 0.5001, 0.1574, 0.5144, 0.1565, 0.503, 0.184, 0.3638, 0.2799, 0.3494, 0.2807, 0.3608, 0.2532, 0.09593, 0.7757, 0.09271, 0.7812, 0.05767, 0.7707, 0.06473, 0.747, 0.8634, 0.6904, 0.8705, 0.6863, 0.8706, 0.687, 0.8637, 0.691, 0.1442, 0.8683, 0.1474, 0.8629, 0.1824, 0.8734, 0.1754, 0.8971, 0.1754, 0.747, 0.1824, 0.7707, 0.1474, 0.7812, 0.1442, 0.7757, 0.1474, 0.7812, 0.1824, 0.7707, 0.1497, 0.789, 0.1005, 0.7718, 0.07571, 0.7284, 0.08974, 0.7164, 0.1395, 0.8723, 0.1644, 0.9157, 0.1504, 0.9277, 0.09271, 0.8629, 0.05767, 0.8734, 0.09039, 0.8551, 0.5706, 0.1092, 0.5928, 0.1416, 0.5759, 0.1274, 0.9197, 0.8319, 0.9143, 0.8342, 0.9138, 0.8334, 0.9188, 0.8311, 0.951, 0.7924, 0.952, 0.7869, 0.9519, 0.793, 0.9215, 0.7016, 0.9253, 0.7053, 0.9248, 0.7061, 0.2893, 0.7455, 0.2926, 0.7205, 0.2982, 0.7224, 0.2952, 0.747, 0.9453, 0.8063, 0.9507, 0.7987, 0.9463, 0.807, 0.8189, 0.7518, 0.8326, 0.7487, 0.8336, 0.7512, 0.8205, 0.7546, 0.9258, 0.8301, 0.9211, 0.8334, 0.9205, 0.8327, 0.9249, 0.8294, 0.9507, 0.7987, 0.9527, 0.7935, 0.9515, 0.7993, 0.9094, 0.6939, 0.9178, 0.6967, 0.9175, 0.6979, 0.9175, 0.6979, 0.9219, 0.7005, 0.9215, 0.7016, 0.9188, 0.8311, 0.9138, 0.8334, 0.9131, 0.8325, 0.931, 0.8224, 0.9249, 0.8294, 0.9239, 0.8286, 0.9239, 0.8286, 0.9197, 0.8319, 0.9188, 0.8311, 0.9498, 0.798, 0.9507, 0.7987, 0.9453, 0.8063, 0.9443, 0.8055, 0.8901, 0.6868, 0.8815, 0.6847, 0.8904, 0.6857, 0.9178, 0.6967, 0.9223, 0.6995, 0.9219, 0.7005, 0.9175, 0.6979, 0.9182, 0.6957, 0.9227, 0.6987, 0.9223, 0.6995, 0.9178, 0.6967, 0.8815, 0.6847, 0.8762, 0.6848, 0.8818, 0.6838, 0.9219, 0.7005, 0.9258, 0.7045, 0.9253, 0.7053, 0.9215, 0.7016, 0.8759, 0.6867, 0.8706, 0.6878, 0.8761, 0.6856, 0.8043, 0.943, 0.7934, 0.9303, 0.7948, 0.9284, 0.8054, 0.9403, 0.7733, 0.7917, 0.7682, 0.8076, 0.7713, 0.7899, 0.8054, 0.9403, 0.7948, 0.9284, 0.7962, 0.9263, 0.3302, 0.6598, 0.3296, 0.653, 0.3463, 0.6502, 0.3479, 0.6565, 0.3433, 0.3575, 0.35, 0.3688, 0.3361, 0.3813, 0.3348, 0.3614, 0.7775, 0.7761, 0.7695, 0.7883, 0.7759, 0.7742, 0.816, 0.9498, 0.8043, 0.943, 0.8054, 0.9403, 0.8347, 0.7539, 0.8506, 0.7549, 0.851, 0.7573, 0.8205, 0.7546, 0.8336, 0.7512, 0.8347, 0.7539, 0.8152, 0.9529, 0.8032, 0.9455, 0.8043, 0.943, 0.816, 0.9498, 0.8144, 0.9557, 0.8022, 0.9476, 0.8032, 0.9455, 0.8152, 0.9529, 0.8619, 0.9646, 0.8762, 0.9616, 0.8617, 0.9671, 0.8336, 0.7512, 0.8502, 0.7525, 0.8506, 0.7549, 0.8347, 0.7539, 0.8759, 0.9565, 0.8907, 0.9488, 0.876, 0.9592, 0.2905, 0.7739, 0.2895, 0.7991, 0.2846, 0.7695, 0.2846, 0.7695, 0.2839, 0.7922, 0.2789, 0.7631, 0.2836, 0.7418, 0.2789, 0.7631, 0.2779, 0.737, 0.3167, 0.8775, 0.3039, 0.8559, 0.307, 0.8489, 0.3136, 0.8842, 0.3023, 0.8646, 0.3039, 0.8559, 0.326, 0.909, 0.3116, 0.8923, 0.3136, 0.8842, 0.4059, 0.9588, 0.4041, 0.9526, 0.423, 0.9534, 0.4245, 0.9597, 0.3558, 0.9424, 0.3673, 0.9548, 0.351, 0.9474, 0.4221, 0.6532, 0.4473, 0.6544, 0.4515, 0.6609, 0.4183, 0.647, 0.4409, 0.6482, 0.4473, 0.6544, 0.3907, 0.6436, 0.4125, 0.6408, 0.4183, 0.647, 0.3727, 0.9505, 0.3673, 0.9548, 0.3558, 0.9424, 0.3601, 0.9376, 0.3463, 0.6502, 0.3296, 0.653, 0.3447, 0.6435, 0.4895, 0.9211, 0.5106, 0.9082, 0.489, 0.9285, 0.489, 0.9285, 0.5081, 0.9166, 0.4868, 0.9366, 0.4665, 0.9444, 0.4868, 0.9366, 0.4656, 0.9518, 0.5113, 0.6727, 0.4473, 0.6544, 0.4409, 0.6482, 0.5025, 0.6735, 0.4515, 0.6609, 0.4473, 0.6544, 0.2839, 0.7922, 0.3039, 0.8559, 0.3023, 0.8646, 0.2895, 0.7991, 0.307, 0.8489, 0.3039, 0.8559, 0.5733, 0.9208, 0.571, 0.9034, 0.6382, 0.9706, 0.2683, 0.412, 0.02176, 0.412, 0.02176, 0.06985, 0.2683, 0.06985, 0.9235, 0.6976, 0.9254, 0.6959, 0.9295, 0.7015, 0.9273, 0.7029, 0.04985, 0.7253, 0.02677, 0.7143, 0.04602, 0.6839, 0.06546, 0.7005, 0.9483, 0.8085, 0.9505, 0.8099, 0.9367, 0.8273, 0.9349, 0.8255, 0.5144, 0.2807, 0.5103, 0.304, 0.4928, 0.3032, 0.5, 0.2801, 0.5681, 0.2539, 0.5705, 0.236, 0.5774, 0.2193, 0.5774, 0.2193, 0.5884, 0.2049, 0.6028, 0.1939, 0.6028, 0.1939, 0.6195, 0.187, 0.5774, 0.2193, 0.6195, 0.187, 0.6374, 0.1846, 0.5774, 0.2193, 0.6374, 0.1846, 0.7537, 0.1846, 0.5681, 0.2539, 0.05473, 0.8447, 0.08882, 0.8397, 0.09039, 0.8551, 0.05767, 0.8734, 0.3821, 0.3215, 0.3695, 0.3403, 0.3598, 0.3244, 0.136, 0.9594, 0.1412, 0.9853, 0.1035, 0.9852, 0.1077, 0.9593, 0.8499, 0.2992, 0.8319, 0.2692, 0.8586, 0.2581, 0.868, 0.2927, 0.9455, 0.516, 0.9766, 0.5326, 0.9565, 0.5616, 0.931, 0.5378, 0.9143, 0.2962, 0.9282, 0.2636, 0.9549, 0.2818, 0.9306, 0.3088, 0.8704, 0.5583, 0.8653, 0.5936, 0.8377, 0.5851, 0.8524, 0.553, 0.3813, 0.08517, 0.3653, 0.07834, 0.3711, 0.06935, 0.4985, 0.3589, 0.4825, 0.3521, 0.4944, 0.3407, 0.5035, 0.3487, 0.5147, 0.3314, 0.5087, 0.3398, 0.4944, 0.3407, 0.5038, 0.3243, 0.3111, 0.01409, 0.3113, 0.01431, 0.3235, 0.04091, 0.3235, 0.04091, 0.3348, 0.07579, 0.3111, 0.01409, 0.3348, 0.07579, 0.3438, 0.1156, 0.3111, 0.01409, 0.3494, 0.1565, 0.3608, 0.1841, 0.3608, 0.2532, 0.3438, 0.1156, 0.3494, 0.1565, 0.3111, 0.01409, 0.3111, 0.4231, 0.3111, 0.01409, 0.3494, 0.2807, 0.3494, 0.2807, 0.3111, 0.01409, 0.3494, 0.1565, 0.3235, 0.3963, 0.3113, 0.4229, 0.3111, 0.4231, 0.3438, 0.3216, 0.3348, 0.3614, 0.3111, 0.4231, 0.3348, 0.3614, 0.3235, 0.3963, 0.3111, 0.4231, 0.3494, 0.1565, 0.3608, 0.2532, 0.3494, 0.2807, 0.3438, 0.1156, 0.3492, 0.1059, 0.3536, 0.1333, 0.3348, 0.07579, 0.3432, 0.07996, 0.3492, 0.1059, 0.9616, 0.3969, 0.998, 0.3931, 0.9976, 0.4546, 0.9619, 0.4512, 0.3432, 0.07996, 0.3519, 0.08307, 0.3551, 0.0975, 0.3361, 0.3813, 0.3476, 0.383, 0.327, 0.4021, 0.3235, 0.3963, 0.3476, 0.05422, 0.3499, 0.06849, 0.3358, 0.05643, 0.3711, 0.06935, 0.3653, 0.07834, 0.3499, 0.06849, 0.8175, 0.7492, 0.8319, 0.7464, 0.8326, 0.7487, 0.8189, 0.7518, 0.3499, 0.06849, 0.3519, 0.08307, 0.3432, 0.07996, 0.3653, 0.07834, 0.3604, 0.08857, 0.3519, 0.08307, 0.5277, 0.05598, 0.5163, 0.05425, 0.5369, 0.03513, 0.5403, 0.04095, 0.5206, 0.07975, 0.5138, 0.06844, 0.5277, 0.05598, 0.529, 0.07581, 0.3348, 0.3614, 0.3438, 0.3216, 0.3491, 0.3314, 0.3361, 0.3813, 0.35, 0.3688, 0.3476, 0.383, 0.3433, 0.3575, 0.3519, 0.3542, 0.35, 0.3688, 0.3433, 0.3575, 0.3491, 0.3314, 0.3551, 0.3397, 0.1559, 0.9537, 0.1683, 0.976, 0.1412, 0.9853, 0.136, 0.9594, 0.06884, 0.9383, 0.0509, 0.9575, 0.02924, 0.9276, 0.05195, 0.9145, 0.8909, 0.684, 0.8911, 0.6834, 0.9109, 0.6893, 0.9107, 0.6899, 0.3531, 0.3043, 0.3491, 0.3314, 0.3438, 0.3216, 0.7836, 0.9121, 0.7852, 0.9111, 0.7934, 0.9303, 0.792, 0.932, 0.3695, 0.3403, 0.3604, 0.3487, 0.3551, 0.3397, 0.3111, 0.4231, 0.3113, 0.4229, 0.327, 0.4021, 0.327, 0.4021, 0.3476, 0.383, 0.5163, 0.383, 0.3476, 0.383, 0.3711, 0.3679, 0.4927, 0.3679, 0.4927, 0.3679, 0.3711, 0.3679, 0.4686, 0.3583, 0.3952, 0.3583, 0.4123, 0.3381, 0.4515, 0.3381, 0.3711, 0.3679, 0.3952, 0.3583, 0.4686, 0.3583, 0.327, 0.0351, 0.3111, 0.01409, 0.5527, 0.01412, 0.5369, 0.03513, 0.5368, 0.4022, 0.5526, 0.4229, 0.5527, 0.4232, 0.4927, 0.3679, 0.5163, 0.383, 0.3476, 0.383, 0.5163, 0.383, 0.5368, 0.4022, 0.327, 0.4021, 0.3952, 0.3583, 0.4515, 0.3381, 0.4686, 0.3583, 0.3711, 0.3679, 0.3653, 0.3587, 0.3815, 0.3513, 0.3711, 0.3679, 0.3476, 0.383, 0.35, 0.3688, 0.8581, 0.01285, 0.9777, 0.01285, 0.9777, 0.2462, 0.8581, 0.2462, 0.4944, 0.09691, 0.4823, 0.08594, 0.4985, 0.07854, 0.5035, 0.08859, 0.3653, 0.3587, 0.35, 0.3688, 0.3519, 0.3542, 0.8524, 0.553, 0.8377, 0.5851, 0.8113, 0.5666, 0.836, 0.5394, 0.2019, 0.7933, 0.2278, 0.7908, 0.2283, 0.8477, 0.2026, 0.8463, 0.1888, 0.9155, 0.2118, 0.926, 0.1927, 0.9563, 0.1739, 0.9395, 0.5107, 0.133, 0.5148, 0.1058, 0.5201, 0.1157, 0.3695, 0.3403, 0.3551, 0.3397, 0.3491, 0.3314, 0.3598, 0.3244, 0.4944, 0.09691, 0.5035, 0.08859, 0.5087, 0.09752, 0.3492, 0.1059, 0.3551, 0.0975, 0.3694, 0.09659, 0.36, 0.1129, 0.4927, 0.06937, 0.4985, 0.07854, 0.4823, 0.08594, 0.4927, 0.06937, 0.5163, 0.05425, 0.5138, 0.06844, 0.1838, 0.7238, 0.2073, 0.7108, 0.2213, 0.7491, 0.196, 0.7562, 0.3653, 0.07834, 0.3813, 0.08517, 0.3694, 0.09659, 0.3604, 0.08857, 0.4985, 0.07854, 0.5138, 0.06844, 0.512, 0.08309, 0.7702, 0.8088, 0.7682, 0.8076, 0.7733, 0.7917, 0.7753, 0.7938, 0.4515, 0.6609, 0.4518, 0.667, 0.4228, 0.6593, 0.4221, 0.6532, 0.529, 0.07581, 0.5201, 0.1157, 0.5148, 0.1058, 0.5277, 0.05598, 0.5138, 0.06844, 0.5163, 0.05425, 0.5206, 0.07975, 0.512, 0.08309, 0.5138, 0.06844, 0.5206, 0.07975, 0.5148, 0.1058, 0.5087, 0.09752, 0.3476, 0.05422, 0.3358, 0.05643, 0.3235, 0.04091, 0.327, 0.0351, 0.5163, 0.383, 0.5139, 0.3688, 0.528, 0.3808, 0.4927, 0.3679, 0.4985, 0.3589, 0.5139, 0.3688, 0.3499, 0.06849, 0.3432, 0.07996, 0.3348, 0.07579, 0.3358, 0.05643, 0.5139, 0.3688, 0.512, 0.3542, 0.5206, 0.3573, 0.4985, 0.3589, 0.5035, 0.3487, 0.512, 0.3542, 0.9553, 0.3612, 0.9911, 0.3506, 0.998, 0.3931, 0.9616, 0.3969, 0.03991, 0.8828, 0.01496, 0.8899, 0.008423, 0.8488, 0.03408, 0.8464, 0.02176, 0.06985, 0.02176, 0.0502, 0.2683, 0.0502, 0.2683, 0.06985, 0.4825, 0.3521, 0.4985, 0.3589, 0.4927, 0.3679, 0.9353, 0.7268, 0.9345, 0.7271, 0.9289, 0.7122, 0.9295, 0.7117, 0.5103, 0.304, 0.5038, 0.3243, 0.4817, 0.3215, 0.4928, 0.3032, 0.3694, 0.09659, 0.3813, 0.08517, 0.3962, 0.1039, 0.3822, 0.1157, 0.5201, 0.3216, 0.5147, 0.3314, 0.5103, 0.304, 0.529, 0.3615, 0.5206, 0.3573, 0.5147, 0.3314, 0.1739, 0.9395, 0.1927, 0.9563, 0.1683, 0.976, 0.1559, 0.9537, 0.5206, 0.3573, 0.512, 0.3542, 0.5087, 0.3398, 0.4686, 0.3583, 0.4515, 0.3381, 0.4676, 0.3334, 0.4825, 0.3521, 0.3119, 0.8452, 0.307, 0.8489, 0.2956, 0.8038, 0.3017, 0.8046, 0.8902, 0.7724, 0.891, 0.7707, 0.9218, 0.7914, 0.9206, 0.7928, 0.3822, 0.1157, 0.371, 0.134, 0.3536, 0.1333, 0.36, 0.1129, 0.3695, 0.3403, 0.3821, 0.3215, 0.3961, 0.3333, 0.3815, 0.3513, 0.9446, 0.3308, 0.977, 0.3121, 0.9911, 0.3506, 0.9553, 0.3612, 0.5527, 0.4232, 0.5526, 0.4229, 0.5403, 0.3963, 0.5403, 0.3963, 0.529, 0.3615, 0.5527, 0.4232, 0.529, 0.3615, 0.5201, 0.3216, 0.5527, 0.4232, 0.5144, 0.2807, 0.503, 0.2532, 0.503, 0.184, 0.5201, 0.3216, 0.5144, 0.2807, 0.5527, 0.4232, 0.5527, 0.01412, 0.5527, 0.4232, 0.5144, 0.1565, 0.5144, 0.1565, 0.5527, 0.4232, 0.5144, 0.2807, 0.5403, 0.04095, 0.5526, 0.01434, 0.5527, 0.01412, 0.5201, 0.1157, 0.529, 0.07581, 0.5527, 0.01412, 0.529, 0.07581, 0.5403, 0.04095, 0.5527, 0.01412, 0.5144, 0.2807, 0.503, 0.184, 0.5144, 0.1565, 0.9313, 0.7105, 0.9307, 0.7108, 0.9268, 0.7033, 0.9273, 0.7029, 0.4677, 0.1039, 0.4515, 0.09919, 0.4686, 0.07898, 0.4823, 0.08594, 0.9306, 0.3088, 0.9549, 0.2818, 0.977, 0.3121, 0.9446, 0.3308, 0.8705, 0.6863, 0.8762, 0.6841, 0.8762, 0.6848, 0.8706, 0.687, 0.8955, 0.2915, 0.9001, 0.2557, 0.9282, 0.2636, 0.9143, 0.2962, 0.9475, 0.7629, 0.9516, 0.7788, 0.9508, 0.7788, 0.9468, 0.7631, 0.1077, 0.9593, 0.1035, 0.9852, 0.07675, 0.9764, 0.08783, 0.9529, 0.4817, 0.1158, 0.4944, 0.09691, 0.504, 0.1128, 0.06546, 0.7005, 0.04602, 0.6839, 0.06973, 0.6632, 0.08304, 0.6846, 0.4944, 0.09691, 0.5087, 0.09752, 0.5148, 0.1058, 0.504, 0.1128, 0.9413, 0.5034, 0.9285, 0.525, 0.9232, 0.5126, 0.9339, 0.4944, 0.3302, 0.6598, 0.3316, 0.6662, 0.3111, 0.6851, 0.3049, 0.6831, 0.9494, 0.4762, 0.9413, 0.5034, 0.9339, 0.4944, 0.9408, 0.4714, 0.9494, 0.3736, 0.9408, 0.3784, 0.9339, 0.3554, 0.9413, 0.3464, 0.1504, 0.7164, 0.1395, 0.7718, 0.1305, 0.7692, 0.1334, 0.7114, 0.8358, 0.525, 0.8411, 0.5126, 0.8547, 0.5241, 0.8519, 0.5387, 0.9525, 0.4461, 0.9494, 0.4762, 0.9408, 0.4714, 0.9435, 0.4448, 0.8119, 0.4461, 0.8208, 0.4448, 0.8236, 0.4714, 0.815, 0.4762, 0.8519, 0.3111, 0.8696, 0.3059, 0.8704, 0.3211, 0.8547, 0.3257, 0.9285, 0.525, 0.9125, 0.5387, 0.9096, 0.5241, 0.9232, 0.5126, 0.1854, 0.7994, 0.1513, 0.8043, 0.1497, 0.789, 0.1824, 0.7707, 0.9528, 0.7872, 0.9527, 0.7935, 0.9519, 0.793, 0.952, 0.7869, 0.823, 0.3464, 0.8358, 0.3248, 0.8411, 0.3373, 0.8304, 0.3554, 0.9125, 0.5387, 0.8947, 0.5439, 0.8939, 0.5288, 0.9096, 0.5241, 0.815, 0.3736, 0.823, 0.3464, 0.8304, 0.3554, 0.8236, 0.3784, 0.08974, 0.7164, 0.1067, 0.7114, 0.1096, 0.7692, 0.1005, 0.7718, 0.9285, 0.3248, 0.9232, 0.3373, 0.9096, 0.3257, 0.9125, 0.3111, 0.823, 0.5034, 0.8304, 0.4944, 0.8411, 0.5126, 0.8358, 0.525, 0.1854, 0.8447, 0.1824, 0.8734, 0.1497, 0.8551, 0.1513, 0.8397, 0.815, 0.4762, 0.8236, 0.4714, 0.8304, 0.4944, 0.823, 0.5034, 0.1334, 0.7114, 0.1305, 0.7692, 0.1096, 0.7692, 0.1067, 0.7114, 0.8119, 0.4461, 0.8119, 0.4037, 0.8208, 0.405, 0.8208, 0.4448, 0.1067, 0.9326, 0.1096, 0.8749, 0.1305, 0.8749, 0.1334, 0.9326, 0.1854, 0.8447, 0.1513, 0.8397, 0.1513, 0.8043, 0.1854, 0.7994, 0.102, 0.6783, 0.09595, 0.653, 0.1332, 0.6522, 0.1296, 0.6779, 0.09593, 0.7757, 0.06473, 0.747, 0.07571, 0.7284, 0.1005, 0.7718, 0.1474, 0.8629, 0.1497, 0.8551, 0.1824, 0.8734, 0.9515, 0.7993, 0.9471, 0.8077, 0.9463, 0.807, 0.9507, 0.7987, 0.1005, 0.8723, 0.08974, 0.9277, 0.07571, 0.9157, 0.1442, 0.8683, 0.1754, 0.8971, 0.1644, 0.9157, 0.1395, 0.8723, 0.8696, 0.5439, 0.8704, 0.5288, 0.8939, 0.5288, 0.8947, 0.5439, 0.9525, 0.4037, 0.9435, 0.405, 0.9408, 0.3784, 0.9494, 0.3736, 0.1395, 0.7718, 0.1504, 0.7164, 0.1644, 0.7284, 0.09271, 0.7812, 0.09039, 0.789, 0.05767, 0.7707, 0.9525, 0.4037, 0.9525, 0.4461, 0.9435, 0.4448, 0.9435, 0.405, 0.5107, 0.133, 0.5144, 0.1565, 0.5001, 0.1574, 0.4928, 0.1341, 0.1504, 0.9277, 0.1334, 0.9326, 0.1305, 0.8749, 0.1395, 0.8723, 0.9125, 0.3111, 0.9096, 0.3257, 0.8939, 0.3211, 0.8947, 0.3059, 0.06473, 0.8971, 0.05767, 0.8734, 0.09271, 0.8629, 0.09593, 0.8683, 0.05473, 0.7994, 0.05767, 0.7707, 0.09039, 0.789, 0.08882, 0.8043, 0.3167, 0.8775, 0.3214, 0.8737, 0.3337, 0.899, 0.3293, 0.9031, 0.1005, 0.8723, 0.07571, 0.9157, 0.06473, 0.8971, 0.09593, 0.8683, 0.3663, 0.6447, 0.3686, 0.6508, 0.3479, 0.6565, 0.3463, 0.6502, 0.8519, 0.5387, 0.8547, 0.5241, 0.8704, 0.5288, 0.8696, 0.5439, 0.9562, 0.4866, 0.9904, 0.4961, 0.9766, 0.5326, 0.9455, 0.516, 0.8185, 0.3343, 0.7875, 0.3175, 0.8079, 0.2886, 0.8333, 0.3128, 0.868, 0.2927, 0.8586, 0.2581, 0.9001, 0.2557, 0.8955, 0.2915, 0.8075, 0.3632, 0.7735, 0.3537, 0.7875, 0.3175, 0.8185, 0.3343, 0.8209, 0.5172, 0.789, 0.5367, 0.7739, 0.4992, 0.8089, 0.4878, 0.8974, 0.5576, 0.9063, 0.5919, 0.8653, 0.5936, 0.8704, 0.5583, 0.9372, 0.726, 0.9397, 0.7252, 0.9513, 0.7619, 0.9488, 0.7626, 0.9619, 0.4512, 0.9976, 0.4546, 0.9904, 0.4961, 0.9562, 0.4866, 0.1674, 0.6987, 0.186, 0.6797, 0.2073, 0.7108, 0.1838, 0.7238, 0.08783, 0.9529, 0.07675, 0.9764, 0.0509, 0.9575, 0.06884, 0.9383, 0.149, 0.6836, 0.16, 0.6603, 0.186, 0.6797, 0.1674, 0.6987, 0.1987, 0.8834, 0.2235, 0.8885, 0.2118, 0.926, 0.1888, 0.9155, 0.9541, 0.7873, 0.9567, 0.7872, 0.9566, 0.7942, 0.9541, 0.7939, 0.08304, 0.6846, 0.06973, 0.6632, 0.09595, 0.653, 0.102, 0.6783, 0.2026, 0.8463, 0.2283, 0.8477, 0.2235, 0.8885, 0.1987, 0.8834, 0.196, 0.7562, 0.2213, 0.7491, 0.2278, 0.7908, 0.2019, 0.7933, 0.9149, 0.5517, 0.9328, 0.5811, 0.9063, 0.5919, 0.8974, 0.5576, 0.931, 0.5378, 0.9565, 0.5616, 0.9328, 0.5811, 0.9149, 0.5517, 0.9528, 0.8, 0.9552, 0.8008, 0.9505, 0.8099, 0.9483, 0.8085, 0.8019, 0.3986, 0.7662, 0.3952, 0.7735, 0.3537, 0.8075, 0.3632, 0.836, 0.5394, 0.8113, 0.5666, 0.789, 0.5367, 0.8209, 0.5172, 0.03377, 0.794, 0.008423, 0.7921, 0.0143, 0.7518, 0.03903, 0.7576, 0.02176, 0.0502, 0.02176, 0.03055, 0.2683, 0.03055, 0.2683, 0.0502, 0.9541, 0.7939, 0.9566, 0.7942, 0.9552, 0.8008, 0.9528, 0.8, 0.9153, 0.8362, 0.9158, 0.8389, 0.9065, 0.8398, 0.9064, 0.8371, 0.8395, 0.01285, 0.8581, 0.01285, 0.8581, 0.2462, 0.8395, 0.2462, 0.9313, 0.7105, 0.9337, 0.7095, 0.9397, 0.7252, 0.9372, 0.726, 0.9064, 0.8371, 0.9065, 0.8398, 0.8889, 0.8396, 0.889, 0.8368, 0.8761, 0.6834, 0.8755, 0.6811, 0.8818, 0.68, 0.8819, 0.6825, 0.7795, 0.06544, 0.7795, 0.1092, 0.7121, 0.149, 0.7121, 0.02564, 0.5706, 0.06544, 0.5759, 0.04726, 0.5928, 0.03306, 0.5759, 0.04726, 0.5831, 0.03879, 0.5928, 0.03306, 0.5928, 0.03306, 0.6072, 0.0288, 0.5706, 0.06544, 0.6072, 0.0288, 0.6379, 0.02564, 0.5706, 0.06544, 0.05195, 0.9145, 0.02924, 0.9276, 0.01496, 0.8899, 0.03991, 0.8828, 0.7121, 0.02564, 0.7429, 0.0288, 0.7795, 0.06544, 0.4183, 0.647, 0.4221, 0.6532, 0.3938, 0.6497, 0.3907, 0.6436, 0.7429, 0.0288, 0.7572, 0.03306, 0.7795, 0.06544, 0.7572, 0.03306, 0.7669, 0.03879, 0.7741, 0.04726, 0.7795, 0.06544, 0.7572, 0.03306, 0.7741, 0.04726, 0.7795, 0.1092, 0.7741, 0.1274, 0.7572, 0.1416, 0.7741, 0.1274, 0.7669, 0.1359, 0.7572, 0.1416, 0.7572, 0.1416, 0.7429, 0.1459, 0.7795, 0.1092, 0.7429, 0.1459, 0.7121, 0.149, 0.7795, 0.1092, 0.6379, 0.149, 0.6072, 0.1459, 0.5706, 0.1092, 0.6072, 0.1459, 0.5928, 0.1416, 0.5706, 0.1092, 0.5928, 0.1416, 0.5831, 0.1359, 0.5759, 0.1274, 0.8911, 0.6834, 0.8915, 0.681, 0.9118, 0.687, 0.9109, 0.6893, 0.9109, 0.6893, 0.9118, 0.687, 0.9205, 0.6915, 0.9191, 0.6935, 0.9273, 0.7029, 0.9295, 0.7015, 0.9337, 0.7095, 0.9313, 0.7105, 0.8703, 0.6857, 0.8692, 0.6835, 0.8755, 0.6811, 0.8761, 0.6834, 0.9488, 0.7626, 0.9513, 0.7619, 0.9555, 0.7782, 0.9529, 0.7787, 0.03408, 0.8464, 0.008423, 0.8488, 0.008423, 0.7921, 0.03377, 0.794, 0.8631, 0.6898, 0.8617, 0.6877, 0.8692, 0.6835, 0.8703, 0.6857, 0.889, 0.8368, 0.8889, 0.8396, 0.8487, 0.8367, 0.8489, 0.8339, 0.9191, 0.6935, 0.9205, 0.6915, 0.9254, 0.6959, 0.9235, 0.6976, 0.9219, 0.8346, 0.9228, 0.8371, 0.9158, 0.8389, 0.9153, 0.8362, 0.02176, 0.412, 0.2683, 0.412, 0.2683, 0.6136, 0.02176, 0.6136, 0.8502, 0.6992, 0.8487, 0.6971, 0.8617, 0.6877, 0.8631, 0.6898, 0.9276, 0.8319, 0.929, 0.834, 0.9228, 0.8371, 0.9219, 0.8346, 0.9529, 0.7787, 0.9555, 0.7782, 0.9567, 0.7872, 0.9541, 0.7873, 0.8089, 0.4878, 0.7739, 0.4992, 0.7662, 0.4568, 0.8024, 0.4526, 0.8819, 0.6825, 0.8818, 0.68, 0.8915, 0.681, 0.8911, 0.6834, 0.1296, 0.6779, 0.1332, 0.6522, 0.16, 0.6603, 0.149, 0.6836, 0.9501, 0.7918, 0.9501, 0.7861, 0.9511, 0.7865, 0.9263, 0.7038, 0.9258, 0.7045, 0.9223, 0.6995, 0.9227, 0.6987, 0.9519, 0.793, 0.9527, 0.7935, 0.9507, 0.7987, 0.9498, 0.798, 0.893, 0.9538, 0.8771, 0.965, 0.8765, 0.9635, 0.8921, 0.9525, 0.9511, 0.7865, 0.952, 0.7869, 0.951, 0.7924, 0.9501, 0.7918, 0.9219, 0.7005, 0.9223, 0.6995, 0.9258, 0.7045, 0.8913, 0.9508, 0.8762, 0.9616, 0.876, 0.9592, 0.8907, 0.9488, 0.8921, 0.9525, 0.8765, 0.9635, 0.8762, 0.9616, 0.8913, 0.9508, 0.9153, 0.8362, 0.9151, 0.8356, 0.9216, 0.834, 0.9219, 0.8346, 0.9289, 0.7122, 0.9282, 0.7128, 0.9248, 0.7061, 0.9253, 0.7053, 0.326, 0.909, 0.3293, 0.9031, 0.344, 0.9235, 0.3402, 0.9287, 0.7664, 0.8281, 0.7663, 0.8066, 0.7682, 0.8076, 0.7682, 0.8285, 0.7646, 0.828, 0.7646, 0.8059, 0.7663, 0.8066, 0.7664, 0.8281, 0.9064, 0.8371, 0.9063, 0.8364, 0.9151, 0.8356, 0.9153, 0.8362, 0.7869, 0.9098, 0.7886, 0.9085, 0.7962, 0.9263, 0.7948, 0.9284, 0.9508, 0.7788, 0.952, 0.7869, 0.9511, 0.7865, 0.9499, 0.7787, 0.9516, 0.7788, 0.9528, 0.7872, 0.952, 0.7869, 0.9508, 0.7788, 0.1395, 0.7718, 0.1644, 0.7284, 0.1754, 0.747, 0.1442, 0.7757, 0.871, 0.7554, 0.8704, 0.7569, 0.85, 0.7485, 0.8504, 0.7469, 0.9443, 0.8055, 0.9488, 0.7972, 0.9498, 0.798, 0.9185, 0.6948, 0.9182, 0.6957, 0.9101, 0.6916, 0.9104, 0.6906, 0.8156, 0.7452, 0.8164, 0.747, 0.8031, 0.7521, 0.802, 0.7503, 0.8819, 0.6825, 0.8911, 0.6834, 0.8909, 0.684, 0.8819, 0.6831, 0.9488, 0.7972, 0.9501, 0.7918, 0.951, 0.7924, 0.9249, 0.8294, 0.9205, 0.8327, 0.9197, 0.8319, 0.9239, 0.8286, 0.8, 0.9505, 0.8012, 0.9492, 0.8129, 0.9599, 0.8122, 0.9614, 0.946, 0.7632, 0.9499, 0.7787, 0.9491, 0.7786, 0.9452, 0.7634, 0.9197, 0.9146, 0.9053, 0.9338, 0.9042, 0.932, 0.9182, 0.9134, 0.7508, 0.5984, 0.7508, 0.9706, 0.571, 0.9034, 0.571, 0.5984, 0.889, 0.8361, 0.889, 0.8354, 0.9061, 0.8357, 0.9063, 0.8364, 0.9488, 0.7626, 0.9529, 0.7787, 0.9523, 0.7788, 0.9482, 0.7628, 0.7734, 0.852, 0.7703, 0.829, 0.7724, 0.8295, 0.7754, 0.8519, 0.8514, 0.7008, 0.8639, 0.6917, 0.8641, 0.6924, 0.8518, 0.7014, 0.777, 0.8885, 0.7788, 0.888, 0.7852, 0.9111, 0.7836, 0.9121, 0.8919, 0.7692, 0.891, 0.7707, 0.8699, 0.7586, 0.8704, 0.7569, 0.8502, 0.6992, 0.8631, 0.6898, 0.8634, 0.6904, 0.8506, 0.6997, 0.8812, 0.6858, 0.8815, 0.6847, 0.8901, 0.6868, 0.8898, 0.688, 0.9098, 0.6927, 0.9101, 0.6916, 0.9182, 0.6957, 0.8164, 0.747, 0.8175, 0.7492, 0.8044, 0.7543, 0.8031, 0.7521, 0.9522, 0.7997, 0.9478, 0.8082, 0.9471, 0.8077, 0.9515, 0.7993, 0.932, 0.8232, 0.931, 0.8224, 0.9443, 0.8055, 0.9453, 0.8063, 0.951, 0.7924, 0.9519, 0.793, 0.9498, 0.798, 0.9488, 0.7972, 0.5139, 0.3688, 0.5206, 0.3573, 0.529, 0.3615, 0.528, 0.3808, 0.9182, 0.6957, 0.9185, 0.6948, 0.9227, 0.6987, 0.8762, 0.6841, 0.8819, 0.6831, 0.8818, 0.6838, 0.8762, 0.6848, 0.8761, 0.6834, 0.8819, 0.6825, 0.8819, 0.6831, 0.8762, 0.6841, 0.9182, 0.9134, 0.9042, 0.932, 0.903, 0.9302, 0.9166, 0.9121, 0.7714, 0.8522, 0.7682, 0.8285, 0.7703, 0.829, 0.7734, 0.852, 0.851, 0.7002, 0.8637, 0.691, 0.8639, 0.6917, 0.8514, 0.7008, 0.7893, 0.9342, 0.7907, 0.9333, 0.8012, 0.9492, 0.8, 0.9505, 0.7662, 0.8528, 0.7629, 0.828, 0.7646, 0.828, 0.7679, 0.8525, 0.8692, 0.7625, 0.8688, 0.7647, 0.851, 0.7573, 0.8506, 0.7549, 0.9295, 0.7117, 0.9289, 0.7122, 0.9253, 0.7053, 0.9258, 0.7045, 0.8637, 0.691, 0.8706, 0.687, 0.8706, 0.6878, 0.8639, 0.6917, 0.9307, 0.7108, 0.9301, 0.7112, 0.9263, 0.7038, 0.9268, 0.7033, 0.8631, 0.6898, 0.8703, 0.6857, 0.8705, 0.6863, 0.8634, 0.6904, 0.5163, 0.383, 0.528, 0.3808, 0.5403, 0.3963, 0.5368, 0.4022, 0.9197, 0.8319, 0.9205, 0.8327, 0.9143, 0.8342, 0.8706, 0.687, 0.8762, 0.6848, 0.8761, 0.6856, 0.8706, 0.6878, 0.9535, 0.7873, 0.9534, 0.7938, 0.9527, 0.7935, 0.9528, 0.7872, 0.8703, 0.6857, 0.8761, 0.6834, 0.8762, 0.6841, 0.8705, 0.6863, 0.9098, 0.6927, 0.9182, 0.6957, 0.9178, 0.6967, 0.9094, 0.6939, 0.932, 0.8232, 0.9329, 0.8239, 0.9258, 0.8301, 0.8137, 0.958, 0.8144, 0.9557, 0.8273, 0.9613, 0.8268, 0.9638, 0.8819, 0.6831, 0.8909, 0.684, 0.8907, 0.6848, 0.8818, 0.6838, 0.7732, 0.7717, 0.7834, 0.7608, 0.7844, 0.7621, 0.7745, 0.7728, 0.8759, 0.6867, 0.8761, 0.6856, 0.8812, 0.6858, 0.8809, 0.687, 0.8761, 0.6856, 0.8762, 0.6848, 0.8815, 0.6847, 0.8812, 0.6858, 0.9258, 0.8301, 0.9266, 0.8308, 0.9211, 0.8334, 0.9534, 0.7938, 0.9522, 0.7997, 0.9515, 0.7993, 0.9527, 0.7935, 0.9235, 0.6976, 0.9231, 0.6981, 0.9188, 0.6941, 0.9191, 0.6935, 0.8898, 0.688, 0.8809, 0.687, 0.8812, 0.6858, 0.3938, 0.6497, 0.3948, 0.6556, 0.37, 0.6566, 0.3686, 0.6508, 0.4041, 0.9526, 0.4041, 0.9467, 0.4221, 0.9476, 0.423, 0.9534, 0.9191, 0.6935, 0.9188, 0.6941, 0.9107, 0.6899, 0.9109, 0.6893, 0.8809, 0.687, 0.8756, 0.6877, 0.8759, 0.6867, 0.8315, 0.7445, 0.8319, 0.7464, 0.8164, 0.747, 0.8156, 0.7452, 0.9188, 0.6941, 0.9185, 0.6948, 0.9104, 0.6906, 0.9107, 0.6899, 0.8756, 0.6877, 0.8706, 0.6897, 0.8706, 0.6887, 0.8706, 0.6887, 0.8706, 0.6878, 0.8759, 0.6867, 0.8756, 0.6877, 0.7907, 0.9333, 0.792, 0.932, 0.8022, 0.9476, 0.8012, 0.9492, 0.7806, 0.8874, 0.7788, 0.888, 0.7714, 0.8522, 0.7734, 0.852, 0.8119, 0.4037, 0.815, 0.3736, 0.8236, 0.3784, 0.8208, 0.405, 0.8893, 0.7741, 0.8884, 0.7759, 0.8688, 0.7647, 0.8692, 0.7625, 0.9359, 0.7265, 0.9353, 0.7268, 0.9295, 0.7117, 0.9301, 0.7112, 0.9225, 0.9168, 0.9075, 0.9367, 0.9064, 0.9354, 0.9212, 0.9158, 0.8031, 0.7521, 0.8044, 0.7543, 0.7872, 0.7659, 0.7857, 0.7638, 0.8358, 0.3248, 0.8519, 0.3111, 0.8547, 0.3257, 0.8411, 0.3373, 0.8695, 0.7605, 0.8692, 0.7625, 0.8506, 0.7549, 0.8502, 0.7525, 0.5113, 0.9008, 0.4895, 0.9211, 0.4872, 0.9155, 0.5089, 0.8953, 0.9075, 0.9367, 0.8921, 0.9525, 0.8913, 0.9508, 0.9064, 0.9354, 0.4944, 0.3407, 0.4825, 0.3521, 0.4676, 0.3334, 0.4817, 0.3215, 0.8898, 0.688, 0.8901, 0.6868, 0.9098, 0.6927, 0.9094, 0.6939, 0.9276, 0.8319, 0.9271, 0.8313, 0.9344, 0.8251, 0.9349, 0.8255, 0.8904, 0.6857, 0.8907, 0.6848, 0.9104, 0.6906, 0.9101, 0.6916, 0.9104, 0.6906, 0.8907, 0.6848, 0.8909, 0.684, 0.9107, 0.6899, 0.8012, 0.7489, 0.802, 0.7503, 0.7844, 0.7621, 0.7834, 0.7608, 0.8919, 0.7692, 0.8927, 0.7678, 0.9238, 0.7887, 0.9229, 0.79, 0.777, 0.8885, 0.7753, 0.889, 0.7679, 0.8525, 0.7696, 0.8523, 0.9353, 0.7268, 0.9359, 0.7265, 0.9475, 0.7629, 0.9468, 0.7631, 0.946, 0.7632, 0.9345, 0.7271, 0.9353, 0.7268, 0.9468, 0.7631, 0.05473, 0.7994, 0.08882, 0.8043, 0.08882, 0.8397, 0.05473, 0.8447, 0.8471, 0.9698, 0.847, 0.9714, 0.8259, 0.9674, 0.8263, 0.9658, 0.8927, 0.7678, 0.8919, 0.7692, 0.8704, 0.7569, 0.871, 0.7554, 0.8044, 0.7543, 0.8061, 0.7568, 0.7889, 0.7683, 0.7872, 0.7659, 0.9329, 0.8239, 0.932, 0.8232, 0.9453, 0.8063, 0.9463, 0.807, 0.8061, 0.7568, 0.8078, 0.7596, 0.7908, 0.771, 0.7889, 0.7683, 0.802, 0.7503, 0.8031, 0.7521, 0.7857, 0.7638, 0.7844, 0.7621, 0.889, 0.8354, 0.889, 0.8361, 0.849, 0.8333, 0.8491, 0.8325, 0.9541, 0.7939, 0.9528, 0.8, 0.9522, 0.7997, 0.9534, 0.7938, 0.9338, 0.7275, 0.9345, 0.7271, 0.946, 0.7632, 0.9452, 0.7634, 0.918, 0.7958, 0.8884, 0.7759, 0.8893, 0.7741, 0.9193, 0.7943, 0.03903, 0.7576, 0.0143, 0.7518, 0.02677, 0.7143, 0.04985, 0.7253, 0.7753, 0.7938, 0.7724, 0.8102, 0.7702, 0.8088, 0.85, 0.7504, 0.8502, 0.7525, 0.8326, 0.7487, 0.8319, 0.7464, 0.9268, 0.7033, 0.9263, 0.7038, 0.9227, 0.6987, 0.9231, 0.6981, 0.9541, 0.7873, 0.9541, 0.7939, 0.9534, 0.7938, 0.9535, 0.7873, 0.8901, 0.9464, 0.8907, 0.9488, 0.8759, 0.9565, 0.8758, 0.9536, 0.8043, 0.943, 0.8032, 0.9455, 0.7934, 0.9303, 0.9148, 0.8349, 0.9143, 0.8342, 0.9205, 0.8327, 0.9211, 0.8334, 0.7646, 0.8059, 0.7679, 0.7872, 0.7695, 0.7883, 0.7663, 0.8066, 0.8504, 0.7469, 0.85, 0.7485, 0.8315, 0.7445, 0.8314, 0.7429, 0.9499, 0.7787, 0.9511, 0.7865, 0.9501, 0.7861, 0.9491, 0.7786, 0.9059, 0.8349, 0.9056, 0.8341, 0.9138, 0.8334, 0.9143, 0.8342, 0.8699, 0.7586, 0.8695, 0.7605, 0.8502, 0.7525, 0.85, 0.7504, 0.9063, 0.8364, 0.9061, 0.8357, 0.9148, 0.8349, 0.9151, 0.8356, 0.7805, 0.9136, 0.782, 0.913, 0.7907, 0.9333, 0.7893, 0.9342, 0.9042, 0.932, 0.8901, 0.9464, 0.8895, 0.944, 0.903, 0.9302, 0.7682, 0.8285, 0.7682, 0.8076, 0.7702, 0.8088, 0.7703, 0.829, 0.9301, 0.7112, 0.9295, 0.7117, 0.9258, 0.7045, 0.9263, 0.7038, 0.8704, 0.7569, 0.8699, 0.7586, 0.85, 0.7504, 0.85, 0.7485, 0.9529, 0.7787, 0.9541, 0.7873, 0.9535, 0.7873, 0.9523, 0.7788, 0.08974, 0.9277, 0.1005, 0.8723, 0.1096, 0.8749, 0.1067, 0.9326, 0.8175, 0.7492, 0.8189, 0.7518, 0.8061, 0.7568, 0.8044, 0.7543, 0.8818, 0.6838, 0.8907, 0.6848, 0.8904, 0.6857, 0.8815, 0.6847, 0.9271, 0.8313, 0.9266, 0.8308, 0.9337, 0.8246, 0.9344, 0.8251, 0.8619, 0.9708, 0.847, 0.9714, 0.8471, 0.9698, 0.8617, 0.9691, 0.7813, 0.7809, 0.7753, 0.7938, 0.7733, 0.7917, 0.8012, 0.9492, 0.8022, 0.9476, 0.8137, 0.958, 0.8129, 0.9599, 0.8771, 0.965, 0.8619, 0.9708, 0.8617, 0.9691, 0.8765, 0.9635, 0.889, 0.8338, 0.8889, 0.833, 0.9053, 0.8332, 0.9056, 0.8341, 0.8902, 0.7724, 0.8893, 0.7741, 0.8692, 0.7625, 0.8695, 0.7605, 0.7696, 0.8523, 0.7664, 0.8281, 0.7682, 0.8285, 0.7714, 0.8522, 0.9482, 0.7628, 0.9523, 0.7788, 0.9516, 0.7788, 0.9475, 0.7629, 0.9238, 0.9178, 0.9087, 0.9379, 0.9075, 0.9367, 0.9225, 0.9168, 0.7806, 0.8874, 0.7825, 0.8867, 0.7886, 0.9085, 0.7869, 0.9098, 0.7788, 0.888, 0.7806, 0.8874, 0.7869, 0.9098, 0.7852, 0.9111, 0.891, 0.7707, 0.8902, 0.7724, 0.8695, 0.7605, 0.8699, 0.7586, 0.7753, 0.889, 0.777, 0.8885, 0.7836, 0.9121, 0.782, 0.913, 0.7737, 0.8895, 0.7753, 0.889, 0.782, 0.913, 0.7805, 0.9136, 0.8621, 0.9617, 0.8483, 0.9622, 0.8489, 0.9589, 0.8625, 0.9586, 0.7775, 0.7761, 0.7872, 0.7659, 0.7889, 0.7683, 0.7794, 0.7784, 0.7759, 0.7742, 0.7857, 0.7638, 0.7872, 0.7659, 0.7775, 0.7761, 0.7745, 0.7728, 0.7844, 0.7621, 0.7857, 0.7638, 0.7759, 0.7742, 0.9528, 0.8, 0.9483, 0.8085, 0.9478, 0.8082, 0.9522, 0.7997, 0.7733, 0.7917, 0.7713, 0.7899, 0.7794, 0.7784, 0.7813, 0.7809, 0.7713, 0.7899, 0.7695, 0.7883, 0.7775, 0.7761, 0.7794, 0.7784, 0.8144, 0.9557, 0.8137, 0.958, 0.8022, 0.9476, 0.8765, 0.9635, 0.8617, 0.9691, 0.8617, 0.9671, 0.8762, 0.9616, 0.8314, 0.7429, 0.8315, 0.7445, 0.8156, 0.7452, 0.8151, 0.7436, 0.9345, 0.7271, 0.9338, 0.7275, 0.9282, 0.7128, 0.9289, 0.7122, 0.9468, 0.7631, 0.9508, 0.7788, 0.9499, 0.7787, 0.946, 0.7632, 0.9212, 0.9158, 0.9064, 0.9354, 0.9053, 0.9338, 0.9197, 0.9146, 0.9366, 0.7263, 0.9359, 0.7265, 0.9301, 0.7112, 0.9307, 0.7108, 0.889, 0.8368, 0.889, 0.8361, 0.9063, 0.8364, 0.9064, 0.8371, 0.8641, 0.6924, 0.8706, 0.6887, 0.8706, 0.6897, 0.8643, 0.6933, 0.9053, 0.9338, 0.8907, 0.9488, 0.8901, 0.9464, 0.9042, 0.932, 0.9064, 0.9354, 0.8913, 0.9508, 0.8907, 0.9488, 0.9053, 0.9338, 0.9523, 0.7788, 0.9535, 0.7873, 0.9528, 0.7872, 0.9516, 0.7788, 0.9087, 0.9379, 0.893, 0.9538, 0.8921, 0.9525, 0.9075, 0.9367, 0.3863, 0.6375, 0.3907, 0.6436, 0.3663, 0.6447, 0.3635, 0.6384, 0.8336, 0.7512, 0.8326, 0.7487, 0.8502, 0.7525, 0.792, 0.932, 0.7934, 0.9303, 0.8032, 0.9455, 0.8022, 0.9476, 0.9151, 0.8356, 0.9148, 0.8349, 0.9211, 0.8334, 0.9216, 0.834, 0.7629, 0.8056, 0.7664, 0.7865, 0.7679, 0.7872, 0.7646, 0.8059, 0.8152, 0.9529, 0.816, 0.9498, 0.8286, 0.9551, 0.828, 0.9583, 0.8619, 0.9646, 0.8478, 0.9652, 0.8483, 0.9622, 0.8621, 0.9617, 0.8617, 0.9671, 0.8474, 0.9677, 0.8478, 0.9652, 0.8619, 0.9646, 0.8617, 0.9691, 0.8471, 0.9698, 0.8474, 0.9677, 0.8617, 0.9671, 0.8122, 0.9614, 0.8129, 0.9599, 0.8263, 0.9658, 0.8259, 0.9674, 0.8759, 0.9565, 0.876, 0.9592, 0.8621, 0.9617, 0.8625, 0.9586, 0.876, 0.9592, 0.8762, 0.9616, 0.8619, 0.9646, 0.8621, 0.9617, 0.8175, 0.7492, 0.8164, 0.747, 0.8319, 0.7464, 0.7679, 0.7872, 0.7745, 0.7728, 0.7759, 0.7742, 0.7695, 0.7883, 0.7664, 0.7865, 0.7732, 0.7717, 0.7745, 0.7728, 0.7679, 0.7872, 0.7794, 0.7784, 0.7889, 0.7683, 0.7908, 0.771, 0.7813, 0.7809, 0.8189, 0.7518, 0.8205, 0.7546, 0.8078, 0.7596, 0.8061, 0.7568, 0.9266, 0.8308, 0.9258, 0.8301, 0.9329, 0.8239, 0.9337, 0.8246, 0.8129, 0.9599, 0.8137, 0.958, 0.8268, 0.9638, 0.8263, 0.9658, 0.8151, 0.7436, 0.8156, 0.7452, 0.802, 0.7503, 0.8012, 0.7489, 0.8625, 0.9586, 0.8758, 0.9536, 0.8759, 0.9565, 0.9216, 0.834, 0.9211, 0.8334, 0.9266, 0.8308, 0.9271, 0.8313, 0.9219, 0.8346, 0.9216, 0.834, 0.9271, 0.8313, 0.9276, 0.8319, 0.8758, 0.9536, 0.8895, 0.944, 0.8901, 0.9464, 0.7663, 0.8066, 0.7695, 0.7883, 0.7713, 0.7899, 0.7682, 0.8076, 0.85, 0.7485, 0.85, 0.7504, 0.8319, 0.7464, 0.8315, 0.7445, 0.9273, 0.7029, 0.9268, 0.7033, 0.9231, 0.6981, 0.9235, 0.6976, 0.8518, 0.7014, 0.8641, 0.6924, 0.8643, 0.6933, 0.8522, 0.7021, 0.889, 0.8347, 0.889, 0.8338, 0.9056, 0.8341, 0.9059, 0.8349, 0.889, 0.8354, 0.889, 0.8347, 0.9059, 0.8349, 0.9061, 0.8357, 0.7679, 0.8525, 0.7646, 0.828, 0.7664, 0.8281, 0.7696, 0.8523, 0.9372, 0.726, 0.9366, 0.7263, 0.9307, 0.7108, 0.9313, 0.7105, 0.9056, 0.8341, 0.9053, 0.8332, 0.9131, 0.8325, 0.9138, 0.8334, 0.7852, 0.9111, 0.7869, 0.9098, 0.7948, 0.9284, 0.7934, 0.9303, 0.9061, 0.8357, 0.9059, 0.8349, 0.9143, 0.8342, 0.9148, 0.8349, 0.782, 0.913, 0.7836, 0.9121, 0.792, 0.932, 0.7907, 0.9333, 0.7629, 0.828, 0.7629, 0.8056, 0.7646, 0.8059, 0.7646, 0.828, 0.8286, 0.9551, 0.8489, 0.9589, 0.8483, 0.9622, 0.828, 0.9583, 0.8483, 0.9622, 0.8478, 0.9652, 0.8273, 0.9613, 0.828, 0.9583, 0.8478, 0.9652, 0.8474, 0.9677, 0.8268, 0.9638, 0.8273, 0.9613, 0.8474, 0.9677, 0.8471, 0.9698, 0.8263, 0.9658, 0.8268, 0.9638, 0.344, 0.9235, 0.3481, 0.9191, 0.3636, 0.9329, 0.3601, 0.9376, 0.7753, 0.889, 0.7737, 0.8895, 0.7662, 0.8528, 0.7679, 0.8525, 0.4944, 0.09691, 0.4817, 0.1158, 0.4677, 0.1039, 0.4823, 0.08594, 0.7714, 0.8522, 0.7788, 0.888, 0.777, 0.8885, 0.7696, 0.8523, 0.8494, 0.831, 0.889, 0.8338, 0.889, 0.8347, 0.8493, 0.8318, 0.7825, 0.8867, 0.7806, 0.8874, 0.7734, 0.852, 0.7754, 0.8519, 0.9483, 0.8085, 0.9349, 0.8255, 0.9344, 0.8251, 0.9478, 0.8082, 0.9344, 0.8251, 0.9337, 0.8246, 0.9471, 0.8077, 0.9478, 0.8082, 0.9337, 0.8246, 0.9329, 0.8239, 0.9463, 0.807, 0.9471, 0.8077, 0.8901, 0.6868, 0.8904, 0.6857, 0.9101, 0.6916, 0.9098, 0.6927, 0.8947, 0.3059, 0.8939, 0.3211, 0.8704, 0.3211, 0.8696, 0.3059, 0.9366, 0.7263, 0.9372, 0.726, 0.9488, 0.7626, 0.9482, 0.7628, 0.891, 0.7707, 0.8919, 0.7692, 0.9229, 0.79, 0.9218, 0.7914, 0.889, 0.8347, 0.889, 0.8354, 0.8491, 0.8325, 0.8493, 0.8318, 0.8893, 0.7741, 0.8902, 0.7724, 0.9206, 0.7928, 0.9193, 0.7943, 0.8889, 0.833, 0.889, 0.8338, 0.8494, 0.831, 0.8496, 0.8301, 0.3316, 0.6662, 0.3479, 0.6565, 0.3499, 0.662, 0.3344, 0.6715, 0.3961, 0.3333, 0.4123, 0.3381, 0.3952, 0.3583, 0.3815, 0.3513, 0.7703, 0.829, 0.7702, 0.8088, 0.7724, 0.8102, 0.7724, 0.8295, 0.849, 0.8333, 0.889, 0.8361, 0.889, 0.8368, 0.8489, 0.8339, 0.4446, 0.955, 0.4245, 0.9597, 0.423, 0.9534, 0.4438, 0.9486, 0.9359, 0.7265, 0.9366, 0.7263, 0.9482, 0.7628, 0.9475, 0.7629, 0.4664, 0.9376, 0.4438, 0.9486, 0.4423, 0.9429, 0.4644, 0.932, 0.4086, 0.9652, 0.4059, 0.9588, 0.4245, 0.9597, 0.4262, 0.9663, 0.9413, 0.3464, 0.9339, 0.3554, 0.9232, 0.3373, 0.9285, 0.3248, 0.3598, 0.3244, 0.3531, 0.3043, 0.371, 0.3032, 0.3821, 0.3215, 0.2905, 0.7739, 0.2956, 0.8038, 0.2895, 0.7991, 0.2846, 0.7695, 0.2895, 0.7991, 0.2839, 0.7922, 0.9231, 0.6981, 0.9227, 0.6987, 0.9185, 0.6948, 0.9188, 0.6941, 0.489, 0.9285, 0.4665, 0.9444, 0.4664, 0.9376, 0.4895, 0.9211, 0.2836, 0.7418, 0.2846, 0.7695, 0.2789, 0.7631, 0.3953, 0.07897, 0.4123, 0.09917, 0.3962, 0.1039, 0.3813, 0.08517, 0.3167, 0.8775, 0.3136, 0.8842, 0.3039, 0.8559, 0.3136, 0.8842, 0.3116, 0.8923, 0.3023, 0.8646, 0.4221, 0.6532, 0.4228, 0.6593, 0.3948, 0.6556, 0.3938, 0.6497, 0.5368, 0.4022, 0.5527, 0.4232, 0.3111, 0.4231, 0.327, 0.4021, 0.326, 0.909, 0.3233, 0.916, 0.3116, 0.8923, 0.932, 0.8232, 0.9258, 0.8301, 0.9249, 0.8294, 0.931, 0.8224, 0.3907, 0.6436, 0.3938, 0.6497, 0.3686, 0.6508, 0.3663, 0.6447, 0.4656, 0.9518, 0.4451, 0.9618, 0.4446, 0.955, 0.4665, 0.9444, 0.8506, 0.6997, 0.8634, 0.6904, 0.8637, 0.691, 0.851, 0.7002, 0.3601, 0.9376, 0.3771, 0.9459, 0.3727, 0.9505, 0.3686, 0.6508, 0.37, 0.6566, 0.3499, 0.662, 0.3479, 0.6565, 0.2868, 0.7177, 0.2939, 0.6982, 0.3, 0.7004, 0.2926, 0.7205, 0.4451, 0.9618, 0.4262, 0.9663, 0.4245, 0.9597, 0.4446, 0.955, 0.307, 0.8489, 0.3119, 0.8452, 0.3214, 0.8737, 0.3167, 0.8775, 0.4221, 0.6532, 0.4183, 0.647, 0.4473, 0.6544, 0.4183, 0.647, 0.4125, 0.6408, 0.4409, 0.6482, 0.4895, 0.9211, 0.4664, 0.9376, 0.4644, 0.932, 0.4872, 0.9155, 0.3136, 0.8842, 0.3167, 0.8775, 0.3293, 0.9031, 0.326, 0.909, 0.3907, 0.6436, 0.3863, 0.6375, 0.4125, 0.6408, 0.3293, 0.9031, 0.3337, 0.899, 0.3481, 0.9191, 0.344, 0.9235, 0.4665, 0.9444, 0.4446, 0.955, 0.4438, 0.9486, 0.4664, 0.9376, 0.3233, 0.916, 0.326, 0.909, 0.3402, 0.9287, 0.3365, 0.9345, 0.3771, 0.9459, 0.3601, 0.9376, 0.3636, 0.9329, 0.3801, 0.9406, 0.3479, 0.6565, 0.3316, 0.6662, 0.3302, 0.6598, 0.4438, 0.9486, 0.423, 0.9534, 0.4221, 0.9476, 0.4423, 0.9429, 0.3402, 0.9287, 0.344, 0.9235, 0.3601, 0.9376, 0.3558, 0.9424, 0.3365, 0.9345, 0.3402, 0.9287, 0.3558, 0.9424, 0.351, 0.9474, 0.3111, 0.6851, 0.3161, 0.6883, 0.3053, 0.7029, 0.3, 0.7004, 0.3049, 0.6831, 0.3111, 0.6851, 0.3, 0.7004, 0.2939, 0.6982, 0.2981, 0.6819, 0.3049, 0.6831, 0.2939, 0.6982, 0.2874, 0.696, 0.2926, 0.7205, 0.3, 0.7004, 0.3053, 0.7029, 0.2982, 0.7224, 0.3635, 0.6384, 0.3663, 0.6447, 0.3463, 0.6502, 0.3447, 0.6435, 0.2808, 0.7143, 0.2874, 0.696, 0.2939, 0.6982, 0.2868, 0.7177, 0.8144, 0.9557, 0.8152, 0.9529, 0.828, 0.9583, 0.8273, 0.9613, 0.2836, 0.7418, 0.2868, 0.7177, 0.2926, 0.7205, 0.2893, 0.7455, 0.2779, 0.737, 0.2808, 0.7143, 0.2868, 0.7177, 0.2836, 0.7418, 0.2956, 0.8038, 0.2905, 0.7739, 0.2964, 0.7751, 0.3017, 0.8046, 0.4895, 0.9211, 0.5113, 0.9008, 0.5106, 0.9082, 0.489, 0.9285, 0.5106, 0.9082, 0.5081, 0.9166, 0.2905, 0.7739, 0.2893, 0.7455, 0.2952, 0.747, 0.2964, 0.7751, 0.4059, 0.9588, 0.4086, 0.9652, 0.3673, 0.9548, 0.3727, 0.9505, 0.4665, 0.9444, 0.489, 0.9285, 0.4868, 0.9366, 0.4041, 0.9467, 0.4041, 0.9526, 0.3771, 0.9459, 0.3801, 0.9406, 0.4041, 0.9526, 0.4059, 0.9588, 0.3727, 0.9505, 0.3771, 0.9459, 0.5113, 0.6727, 0.5025, 0.6735, 0.4473, 0.6544, 0.5025, 0.6735, 0.4954, 0.6761, 0.4515, 0.6609, 0.8639, 0.6917, 0.8706, 0.6878, 0.8706, 0.6887, 0.8641, 0.6924, 0.3296, 0.653, 0.3302, 0.6598, 0.3049, 0.6831, 0.2981, 0.6819, 0.6379, 0.02564, 0.6379, 0.149, 0.5706, 0.1092, 0.5706, 0.06544, 0.3695, 0.3403, 0.3815, 0.3513, 0.3653, 0.3587, 0.3604, 0.3487, 0.2839, 0.7922, 0.2895, 0.7991, 0.3039, 0.8559, 0.2895, 0.7991, 0.2956, 0.8038, 0.307, 0.8489, 0.4518, 0.667, 0.4515, 0.6609, 0.4954, 0.6761, 0.4915, 0.6807, 0.5527, 0.01412, 0.5526, 0.01434, 0.5369, 0.03513, 0.5369, 0.03513, 0.5163, 0.05425, 0.3476, 0.05422, 0.5163, 0.05425, 0.4927, 0.06937, 0.3711, 0.06935, 0.3711, 0.06935, 0.4927, 0.06937, 0.3953, 0.07897, 0.4686, 0.07898, 0.4515, 0.09919, 0.4123, 0.09917, 0.4927, 0.06937, 0.4686, 0.07898, 0.3953, 0.07897, 0.2846, 0.7695, 0.2836, 0.7418, 0.2893, 0.7455, 0.2905, 0.7739, 0.327, 0.0351, 0.3113, 0.01431, 0.3111, 0.01409, 0.3711, 0.06935, 0.3476, 0.05422, 0.5163, 0.05425, 0.3476, 0.05422, 0.327, 0.0351, 0.5369, 0.03513, 0.4686, 0.07898, 0.4123, 0.09917, 0.3953, 0.07897, 0.9349, 0.8255, 0.9367, 0.8273, 0.929, 0.834, 0.9276, 0.8319, 0.7121, 0.149, 0.6379, 0.149, 0.6379, 0.02564, 0.7121, 0.02564, 0.02176, 0.03055, 0.02176, 0.01089, 0.2683, 0.01089, 0.2683, 0.03055, 0.8209, 0.2462, 0.8209, 0.01285, 0.8395, 0.01285, 0.8395, 0.2462, 0.8024, 0.4526, 0.7662, 0.4568, 0.7662, 0.3952, 0.8019, 0.3986, 0.8023, 0.01285, 0.8209, 0.01285, 0.8209, 0.2462, 0.8023, 0.2462, 0.7537, 0.1846, 0.7537, 0.5688, 0.5681, 0.5688, 0.5681, 0.2539, 0.571, 0.9034, 0.7508, 0.9706, 0.6382, 0.9706, 0.6382, 0.9706, 0.6208, 0.9683, 0.5733, 0.9208, 0.6208, 0.9683, 0.6046, 0.9616, 0.5733, 0.9208, 0.6046, 0.9616, 0.5907, 0.9509, 0.5733, 0.9208, 0.5907, 0.9509, 0.58, 0.937, 0.5733, 0.9208, 0.8333, 0.3128, 0.8079, 0.2886, 0.8319, 0.2692, 0.8499, 0.2992])
me_cube_001.update()

# ---- objects
ob_column = bpy.data.objects.new('column', me_cube_001)

# ---- transforms, parenting, visibility, modifiers, constraints
ob_column.location = (0.4849, -2.947, 1.228)
_m = ob_column.modifiers.new('Auto Smooth', 'NODES')
_m.node_group = ng_auto_smooth
_gi = [s.identifier for s in ng_auto_smooth.interface.items_tree if s.item_type == 'SOCKET' and s.in_out == 'INPUT']
_m[_gi[1]] = 0.5236  # Angle

# ---- collection membership
col_collection.objects.link(ob_column)

# ---- scene / render settings (as saved in the file)
scene.frame_start = 1; scene.frame_end = 250; scene.frame_set(1)
scene.render.engine = 'BLENDER_EEVEE_NEXT'
scene.cycles.sampling_pattern = 'TABULATED_SOBOL'
bpy.context.view_layer.update()

# ---- added for rendering (the .blend has no active camera and no usable light): camera, sun
cam_auto = bpy.data.cameras.new('AutoCamera')
cam_auto.lens = 50.0
cam_auto.sensor_width = 36.0
cam_auto.clip_end = 1000.0
ob_auto_camera = bpy.data.objects.new('AutoCamera', cam_auto)
scene.collection.objects.link(ob_auto_camera)
ob_auto_camera.location = (2.5668, -6.01967, 3.25708)
ob_auto_camera.rotation_euler = (1.09748, -7.21219e-08, 0.694738)
scene.camera = ob_auto_camera
light_auto_sun = bpy.data.lights.new('AutoSun', 'SUN')
light_auto_sun.energy = 3.0
light_auto_sun.angle = 0.0523599
ob_auto_sun = bpy.data.objects.new('AutoSun', light_auto_sun)
scene.collection.objects.link(ob_auto_sun)
ob_auto_sun.rotation_euler = (0.872665, 0.174533, 0.523599)
bpy.context.view_layer.update()
